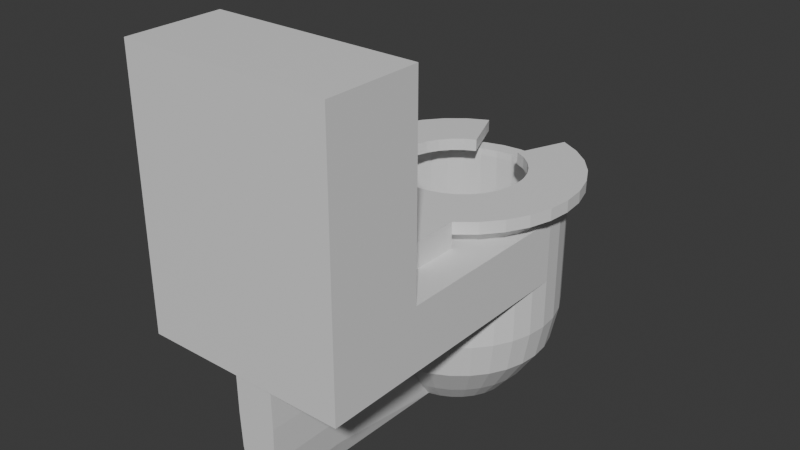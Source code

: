 # Source: SkibidiToilet.blend  (saved by Blender 4.2.66; exported with 4.5.12 LTS)
import bpy
from mathutils import Matrix  # noqa: F401  (used for matrix-valued properties, if any)

bpy.ops.wm.read_factory_settings(use_empty=True)
scene = bpy.context.scene
scene.name = 'Scene'

# ---- collections
col_collection = bpy.data.collections.new('Collection'); scene.collection.children.link(col_collection)

# ---- materials (node trees are filled in below, after node groups)
mat_body = bpy.data.materials.new('Body')

# ---- material node trees
mat_body.use_nodes = True; mat_body.node_tree.nodes.clear()
_N = mat_body.node_tree.nodes; _L = mat_body.node_tree.links
n0 = _N.new('ShaderNodeBsdfPrincipled'); n0.name = 'Principled BSDF'; n0.location = (10, 300)
n1 = _N.new('ShaderNodeOutputMaterial'); n1.name = 'Material Output'; n1.location = (300, 300)
_L.new(n0.outputs[0], n1.inputs[0])
n1.is_active_output = True

# ---- world
world_world = bpy.data.worlds.new('World'); scene.world = world_world
world_world.use_nodes = True; world_world.node_tree.nodes.clear()
_N = world_world.node_tree.nodes; _L = world_world.node_tree.links
n0 = _N.new('ShaderNodeOutputWorld'); n0.name = 'World Output'; n0.location = (300, 300)
n1 = _N.new('ShaderNodeBackground'); n1.name = 'Background'; n1.location = (10, 300)
n1.inputs[0].default_value = (0.05088, 0.05088, 0.05088, 1.0)
_L.new(n1.outputs[0], n0.inputs[0])
n0.is_active_output = True
world_world.color = (0.05088, 0.05088, 0.05088)
world_world.sun_shadow_jitter_overblur = 0.0

# ---- meshes
me_cylinder_001 = bpy.data.meshes.new('Cylinder.001')
me_cylinder_001.from_pydata([(1.598e-10, 0.214, 0.5179), (0.04175, 0.2099, 0.5179), (0.08189, 0.1977, 0.5179), (0.1189, 0.1779, 0.5179), (0.1513, 0.1513, 0.5179), (0.1779, 0.1189, 0.5179), (0.1977, 0.08189, 0.5179), (0.2099, 0.04175, 0.5179), (0.214, 0.0, 0.5179), (0.2099, -0.04175, 0.5179), (0.1977, -0.08189, 0.5179), (0.1779, -0.1189, 0.5179), (0.1513, -0.1513, 0.5179), (0.1189, -0.1779, 0.5179), (0.08189, -0.1977, 0.5179), (0.04175, -0.2099, 0.5179), (1.598e-10, -0.214, 0.5179), (-0.04175, -0.2099, 0.5179), (-0.08189, -0.1977, 0.5179), (-0.1189, -0.1779, 0.5179), (-0.1513, -0.1513, 0.5179), (-0.1779, -0.1189, 0.5179), (-0.1977, -0.08189, 0.5179), (-0.2099, -0.04175, 0.5179), (-0.214, 0.0, 0.5179), (-0.2099, 0.04175, 0.5179), (-0.1977, 0.08189, 0.5179), (-0.1779, 0.1189, 0.5179), (-0.1513, 0.1513, 0.5179), (-0.1189, 0.1779, 0.5179), (-0.08189, 0.1977, 0.5179), (-0.04175, 0.2099, 0.5179), (0.0, 0.2547, 0.3615), (0.04969, 0.2498, 0.3615), (0.09747, 0.2353, 0.3615), (0.1415, 0.2118, 0.3615), (0.1801, 0.1801, 0.3615), (0.2118, 0.1415, 0.3615), (0.2353, 0.09747, 0.3615), (0.2498, 0.04969, 0.3615), (0.2547, 0.0, 0.3615), (0.2498, -0.04969, 0.3615), (0.2353, -0.09747, 0.3615), (0.2118, -0.1415, 0.3615), (0.1801, -0.1801, 0.3615), (0.1415, -0.2118, 0.3615), (0.09747, -0.2353, 0.3615), (0.04969, -0.2498, 0.3615), (-0.04969, -0.2498, 0.3615), (-0.09747, -0.2353, 0.3615), (-0.1415, -0.2118, 0.3615), (-0.1801, -0.1801, 0.3615), (-0.2118, -0.1415, 0.3615), (-0.2353, -0.09747, 0.3615), (-0.2498, -0.04969, 0.3615), (-0.2547, 0.0, 0.3615), (-0.2498, 0.04969, 0.3615), (-0.2353, 0.09747, 0.3615), (-0.2118, 0.1415, 0.3615), (-0.1801, 0.1801, 0.3615), (-0.1415, 0.2118, 0.3615), (-0.09747, 0.2353, 0.3615), (-0.04969, 0.2498, 0.3615), (-1.193e-08, 0.1236, 0.007844), (0.0, 0.2547, 0.2388), (-1.52e-09, 0.1449, 0.02542), (-4.744e-10, 0.1867, 0.07549), (-2.372e-10, 0.237, 0.1504), (0.02422, 0.1212, 0.007844), (0.04969, 0.2498, 0.2388), (0.02837, 0.1421, 0.02542), (0.03643, 0.1831, 0.07549), (0.04624, 0.2325, 0.1504), (0.04751, 0.1142, 0.007844), (0.09747, 0.2353, 0.2388), (0.05565, 0.1338, 0.02542), (0.07146, 0.1725, 0.07549), (0.09071, 0.219, 0.1504), (0.06897, 0.1027, 0.007844), (0.1415, 0.2118, 0.2388), (0.08079, 0.1204, 0.02542), (0.1037, 0.1553, 0.07549), (0.1317, 0.1971, 0.1504), (0.08778, 0.08724, 0.007844), (0.1801, 0.1801, 0.2388), (0.1028, 0.1023, 0.02542), (0.132, 0.132, 0.07549), (0.1676, 0.1676, 0.1504), (0.1032, 0.06843, 0.007844), (0.2118, 0.1415, 0.2388), (0.1209, 0.08025, 0.02542), (0.1553, 0.1037, 0.07549), (0.1971, 0.1317, 0.1504), (0.1147, 0.04697, 0.007844), (0.2353, 0.09747, 0.2388), (0.1343, 0.05511, 0.02542), (0.1725, 0.07146, 0.07549), (0.219, 0.09071, 0.1504), (0.1218, 0.02368, 0.007844), (0.2498, 0.04969, 0.2388), (0.1426, 0.02783, 0.02542), (0.1831, 0.03643, 0.07549), (0.2325, 0.04624, 0.1504), (0.1241, -0.0005391, 0.007844), (0.2547, 0.0, 0.2388), (0.1454, -0.0005391, 0.02542), (0.1867, 0.0, 0.07549), (0.237, 0.0, 0.1504), (0.1218, -0.02476, 0.007844), (0.2498, -0.04969, 0.2388), (0.1426, -0.02891, 0.02542), (0.1831, -0.03643, 0.07549), (0.2325, -0.04624, 0.1504), (0.1147, -0.04805, 0.007844), (0.2353, -0.09747, 0.2388), (0.1343, -0.05619, 0.02542), (0.1725, -0.07146, 0.07549), (0.219, -0.09071, 0.1504), (0.1032, -0.06951, 0.007844), (0.2118, -0.1415, 0.2388), (0.1209, -0.08133, 0.02542), (0.1553, -0.1037, 0.07549), (0.1971, -0.1317, 0.1504), (0.08778, -0.08832, 0.007844), (0.1801, -0.1801, 0.2388), (0.1028, -0.1034, 0.02542), (0.132, -0.132, 0.07549), (0.1676, -0.1676, 0.1504), (0.06897, -0.1038, 0.007844), (0.1415, -0.2118, 0.2388), (0.08079, -0.1214, 0.02542), (0.1037, -0.1553, 0.07549), (0.1317, -0.1971, 0.1504), (0.04751, -0.1152, 0.007844), (0.09747, -0.2353, 0.2388), (0.05565, -0.1349, 0.02542), (0.07146, -0.1725, 0.07549), (0.09071, -0.219, 0.1504), (0.02422, -0.1223, 0.007844), (0.04969, -0.2498, 0.2388), (0.02837, -0.1432, 0.02542), (0.03643, -0.1831, 0.07549), (0.04624, -0.2325, 0.1504), (8.876e-09, -0.1247, 0.007844), (1.186e-09, -0.1444, 0.02542), (-0.02422, -0.1223, 0.007844), (-0.04969, -0.2498, 0.2388), (-0.02837, -0.1432, 0.02542), (-0.03643, -0.1831, 0.07549), (-0.04624, -0.2325, 0.1504), (-0.04751, -0.1152, 0.007844), (-0.09747, -0.2353, 0.2388), (-0.05565, -0.1349, 0.02542), (-0.07146, -0.1725, 0.07549), (-0.09071, -0.219, 0.1504), (-0.06897, -0.1038, 0.007844), (-0.1415, -0.2118, 0.2388), (-0.08079, -0.1214, 0.02542), (-0.1037, -0.1553, 0.07549), (-0.1317, -0.1971, 0.1504), (-0.08778, -0.08832, 0.007844), (-0.1801, -0.1801, 0.2388), (-0.1028, -0.1034, 0.02542), (-0.132, -0.132, 0.07549), (-0.1676, -0.1676, 0.1504), (-0.1032, -0.06951, 0.007844), (-0.2118, -0.1415, 0.2388), (-0.1209, -0.08133, 0.02542), (-0.1553, -0.1037, 0.07549), (-0.1971, -0.1317, 0.1504), (-0.1147, -0.04805, 0.007844), (-0.2353, -0.09747, 0.2388), (-0.1343, -0.05619, 0.02542), (-0.1725, -0.07146, 0.07549), (-0.219, -0.09071, 0.1504), (-0.1218, -0.02476, 0.007844), (-0.2498, -0.04969, 0.2388), (-0.1426, -0.02891, 0.02542), (-0.1831, -0.03643, 0.07549), (-0.2325, -0.04624, 0.1504), (-0.1241, -0.0005391, 0.007844), (-0.2547, 0.0, 0.2388), (-0.1454, -0.0005391, 0.02542), (-0.1867, 0.0, 0.07549), (-0.237, 0.0, 0.1504), (-0.1218, 0.02368, 0.007844), (-0.2498, 0.04969, 0.2388), (-0.1426, 0.02783, 0.02542), (-0.1831, 0.03643, 0.07549), (-0.2325, 0.04624, 0.1504), (-0.1147, 0.04697, 0.007844), (-0.2353, 0.09747, 0.2388), (-0.1343, 0.05511, 0.02542), (-0.1725, 0.07146, 0.07549), (-0.219, 0.09071, 0.1504), (-0.1032, 0.06843, 0.007844), (-0.2118, 0.1415, 0.2388), (-0.1209, 0.08025, 0.02542), (-0.1553, 0.1037, 0.07549), (-0.1971, 0.1317, 0.1504), (-0.08778, 0.08724, 0.007844), (-0.1801, 0.1801, 0.2388), (-0.1028, 0.1023, 0.02542), (-0.132, 0.132, 0.07549), (-0.1676, 0.1676, 0.1504), (-0.06897, 0.1027, 0.007844), (-0.1415, 0.2118, 0.2388), (-0.08079, 0.1204, 0.02542), (-0.1037, 0.1553, 0.07549), (-0.1317, 0.1971, 0.1504), (-0.04751, 0.1142, 0.007844), (-0.09747, 0.2353, 0.2388), (-0.05565, 0.1338, 0.02542), (-0.07146, 0.1725, 0.07549), (-0.09071, 0.219, 0.1504), (-0.02422, 0.1212, 0.007844), (-0.04969, 0.2498, 0.2388), (-0.02837, 0.1421, 0.02542), (-0.03643, 0.1831, 0.07549), (-0.04624, 0.2325, 0.1504), (0.2498, -0.7118, 0.5173), (0.2547, -0.7118, 0.5173), (0.2353, -0.7118, 0.5173), (0.2118, -0.7118, 0.5173), (0.1801, -0.7118, 0.5173), (0.1415, -0.7118, 0.5173), (0.09747, -0.7118, 0.5173), (0.04969, -0.7118, 0.5173), (0.0, -0.7118, 0.5173), (-0.04969, -0.7118, 0.5173), (-0.09747, -0.7118, 0.5173), (-0.1415, -0.7118, 0.5173), (-0.1801, -0.7118, 0.5173), (-0.2118, -0.7118, 0.5173), (-0.2353, -0.7118, 0.5173), (-0.2498, -0.7118, 0.5173), (-0.2547, -0.7118, 0.5173), (0.2547, -0.7118, 0.3615), (0.2498, -0.7118, 0.3615), (0.2353, -0.7118, 0.3615), (0.2118, -0.7118, 0.3615), (0.1801, -0.7118, 0.3615), (0.1415, -0.7118, 0.3615), (0.09747, -0.7118, 0.3615), (0.04969, -0.7118, 0.3615), (0.0, -0.7118, 0.3615), (-0.04969, -0.7118, 0.3615), (-0.09747, -0.7118, 0.3615), (-0.1415, -0.7118, 0.3615), (-0.1801, -0.7118, 0.3615), (-0.2118, -0.7118, 0.3615), (-0.2353, -0.7118, 0.3615), (-0.2498, -0.7118, 0.3615), (-0.2547, -0.7118, 0.3615), (0.04969, 0.2498, 0.5173), (0.0, 0.2547, 0.5173), (0.09747, 0.2353, 0.5173), (0.1415, 0.2118, 0.5173), (0.1801, 0.1801, 0.5173), (0.2118, 0.1415, 0.5173), (0.2353, 0.09747, 0.5173), (0.2498, 0.04969, 0.5173), (0.2547, 0.0, 0.5173), (0.2498, -0.04969, 0.5173), (0.2353, -0.09747, 0.5173), (0.2118, -0.1415, 0.5173), (0.1801, -0.1801, 0.5173), (0.1415, -0.2118, 0.5173), (0.09747, -0.2353, 0.5173), (0.04969, -0.2498, 0.5173), (0.0, -0.2547, 0.5173), (-0.04969, -0.2498, 0.5173), (-0.09747, -0.2353, 0.5173), (-0.1415, -0.2118, 0.5173), (-0.1801, -0.1801, 0.5173), (-0.2118, -0.1415, 0.5173), (-0.2353, -0.09747, 0.5173), (-0.2498, -0.04969, 0.5173), (-0.2547, 0.0, 0.5173), (-0.2498, 0.04969, 0.5173), (-0.2353, 0.09747, 0.5173), (-0.2118, 0.1415, 0.5173), (-0.1801, 0.1801, 0.5173), (-0.1415, 0.2118, 0.5173), (-0.09747, 0.2353, 0.5173), (-0.04969, 0.2498, 0.5173), (0.04461, 0.2243, 0.3002), (-2.572e-09, 0.2287, 0.3002), (0.0875, 0.2113, 0.3002), (0.127, 0.1901, 0.3002), (0.1617, 0.1617, 0.3002), (0.1901, 0.127, 0.3002), (0.2113, 0.0875, 0.3002), (0.2243, 0.04461, 0.3002), (0.2287, 0.0, 0.3002), (0.2243, -0.04461, 0.3002), (0.2113, -0.0875, 0.3002), (0.1901, -0.127, 0.3002), (0.1617, -0.1617, 0.3002), (0.127, -0.1901, 0.3002), (0.0875, -0.2113, 0.3002), (0.04461, -0.2243, 0.3002), (-2.572e-09, -0.2287, 0.3002), (-0.04461, -0.2243, 0.3002), (-0.0875, -0.2113, 0.3002), (-0.127, -0.1901, 0.3002), (-0.1617, -0.1617, 0.3002), (-0.1901, -0.127, 0.3002), (-0.2113, -0.0875, 0.3002), (-0.2243, -0.04461, 0.3002), (-0.2287, 0.0, 0.3002), (-0.2243, 0.04461, 0.3002), (-0.2113, 0.0875, 0.3002), (-0.1901, 0.127, 0.3002), (-0.1617, 0.1617, 0.3002), (-0.127, 0.1901, 0.3002), (-0.0875, 0.2113, 0.3002), (-0.04461, 0.2243, 0.3002), (0.04969, 0.2498, 0.536), (0.0, 0.2547, 0.536), (0.09747, 0.2353, 0.536), (0.1415, 0.2118, 0.536), (0.1801, 0.1801, 0.536), (0.2118, 0.1415, 0.536), (0.2353, 0.09747, 0.536), (0.2498, 0.04969, 0.536), (0.2547, 0.0, 0.536), (0.2498, -0.04969, 0.536), (0.2353, -0.09747, 0.536), (0.2118, -0.1415, 0.536), (0.1801, -0.1801, 0.536), (0.1415, -0.2118, 0.536), (0.09747, -0.2353, 0.536), (0.04969, -0.2498, 0.536), (0.0, -0.2547, 0.536), (-0.04969, -0.2498, 0.536), (-0.09747, -0.2353, 0.536), (-0.1415, -0.2118, 0.536), (-0.1801, -0.1801, 0.536), (-0.2118, -0.1415, 0.536), (-0.2353, -0.09747, 0.536), (-0.2498, -0.04969, 0.536), (-0.2547, 0.0, 0.536), (-0.2498, 0.04969, 0.536), (-0.2353, 0.09747, 0.536), (-0.2118, 0.1415, 0.536), (-0.1801, 0.1801, 0.536), (-0.1415, 0.2118, 0.536), (-0.09747, 0.2353, 0.536), (-0.04969, 0.2498, 0.536), (0.04175, 0.2099, 0.5354), (1.598e-10, 0.214, 0.5354), (0.08189, 0.1977, 0.5354), (0.1189, 0.1779, 0.5354), (0.1513, 0.1513, 0.5354), (0.1779, 0.1189, 0.5354), (0.1977, 0.08189, 0.5354), (0.2099, 0.04175, 0.5354), (0.214, 0.0, 0.5354), (0.2099, -0.04175, 0.5354), (0.1977, -0.08189, 0.5354), (0.1779, -0.1189, 0.5354), (0.1513, -0.1513, 0.5354), (0.1189, -0.1779, 0.5354), (0.08189, -0.1977, 0.5354), (0.04175, -0.2099, 0.5354), (1.598e-10, -0.214, 0.5354), (-0.04175, -0.2099, 0.5354), (-0.08189, -0.1977, 0.5354), (-0.1189, -0.1779, 0.5354), (-0.1513, -0.1513, 0.5354), (-0.1779, -0.1189, 0.5354), (-0.1977, -0.08189, 0.5354), (-0.2099, -0.04175, 0.5354), (-0.214, 0.0, 0.5354), (-0.2099, 0.04175, 0.5354), (-0.1977, 0.08189, 0.5354), (-0.1779, 0.1189, 0.5354), (-0.1513, 0.1513, 0.5354), (-0.1189, 0.1779, 0.5354), (-0.08189, 0.1977, 0.5354), (-0.04175, 0.2099, 0.5354), (0.04969, -0.6813, 0.2388), (-0.04969, -0.6828, 0.3615), (-0.09747, -0.6819, 0.3615), (0.2547, -0.6671, 0.5173), (-0.1415, -0.6804, 0.3615), (1.186e-09, -0.6755, 0.02542), (-0.1801, -0.6784, 0.3615), (-0.02174, -0.6733, 0.02542), (0.09747, -0.6819, 0.3615), (0.04969, -0.6828, 0.3615), (0.04624, -0.6803, 0.1504), (0.03643, -0.6775, 0.07549), (0.1415, -0.6804, 0.3615), (-0.2547, -0.6671, 0.3615), (-0.2547, -0.6671, 0.5173), (0.1801, -0.6784, 0.3615), (0.02174, -0.6733, 0.02542), (0.2118, -0.676, 0.3615), (-0.04624, -0.6803, 0.1504), (-0.04969, -0.6813, 0.2388), (0.2353, -0.6732, 0.3615), (-0.2498, -0.6702, 0.3615), (0.2498, -0.6702, 0.3615), (-0.03643, -0.6775, 0.07549), (-0.2353, -0.6732, 0.3615), (0.2547, -0.6671, 0.3615), (-0.2118, -0.676, 0.3615), (-0.164, -0.3742, 0.5809), (-0.164, -0.3742, 0.5509), (-0.113, -0.3742, 0.5809), (-0.113, -0.3742, 0.5509), (0.06091, 0.147, 0.5509), (0.06091, 0.147, 0.5809), (0.08842, 0.1323, 0.5509), (0.08842, 0.1323, 0.5809), (0.1125, 0.1125, 0.5509), (0.1125, 0.1125, 0.5809), (0.1323, 0.08842, 0.5509), (0.1323, 0.08842, 0.5809), (0.147, 0.06091, 0.5509), (0.147, 0.06091, 0.5809), (0.1561, 0.03105, 0.5509), (0.1561, 0.03105, 0.5809), (0.1592, 0.0, 0.5509), (0.1592, 0.0, 0.5809), (0.1561, -0.03105, 0.5509), (0.1561, -0.03105, 0.5809), (0.147, -0.06091, 0.5509), (0.147, -0.06091, 0.5809), (0.1323, -0.08842, 0.5509), (0.1323, -0.08842, 0.5809), (0.1125, -0.1125, 0.5509), (0.1125, -0.1125, 0.5809), (0.08842, -0.1323, 0.5509), (0.08842, -0.1323, 0.5809), (0.06091, -0.147, 0.5509), (0.06091, -0.147, 0.5809), (0.03105, -0.1561, 0.5509), (0.03105, -0.1561, 0.5809), (6.302e-09, -0.1592, 0.5509), (6.302e-09, -0.1592, 0.5809), (-0.03105, -0.1561, 0.5509), (-0.03105, -0.1561, 0.5809), (-0.06091, -0.147, 0.5509), (-0.06091, -0.147, 0.5809), (-0.08842, -0.1323, 0.5509), (-0.08842, -0.1323, 0.5809), (-0.1125, -0.1125, 0.5509), (-0.1125, -0.1125, 0.5809), (-0.1323, -0.08842, 0.5509), (-0.1323, -0.08842, 0.5809), (-0.147, -0.06091, 0.5509), (-0.147, -0.06091, 0.5809), (-0.1561, -0.03105, 0.5509), (-0.1561, -0.03105, 0.5809), (-0.1592, 0.0, 0.5509), (-0.1592, 0.0, 0.5809), (-0.1561, 0.03105, 0.5509), (-0.1561, 0.03105, 0.5809), (-0.147, 0.06091, 0.5509), (-0.147, 0.06091, 0.5809), (-0.1323, 0.08842, 0.5509), (-0.1323, 0.08842, 0.5809), (-0.1125, 0.1125, 0.5509), (-0.1125, 0.1125, 0.5809), (-0.08842, 0.1323, 0.5509), (-0.08842, 0.1323, 0.5809), (-0.06091, 0.147, 0.5509), (-0.06091, 0.147, 0.5809), (-0.0576, -0.3742, 0.5509), (-0.0576, -0.3742, 0.5809), (0.0576, -0.3742, 0.5809), (0.0576, -0.3742, 0.5509), (0.113, -0.3742, 0.5809), (0.113, -0.3742, 0.5509), (0.113, 0.2728, 0.5509), (0.113, 0.2728, 0.5809), (0.164, 0.2455, 0.5509), (0.164, 0.2455, 0.5809), (0.2088, 0.2088, 0.5509), (0.2088, 0.2088, 0.5809), (0.2455, 0.164, 0.5509), (0.2455, 0.164, 0.5809), (0.2728, 0.113, 0.5509), (0.2728, 0.113, 0.5809), (0.2896, 0.0576, 0.5509), (0.2896, 0.0576, 0.5809), (0.2953, 0.0, 0.5509), (0.2953, 0.0, 0.5809), (0.2896, -0.0576, 0.5509), (0.2896, -0.0576, 0.5809), (0.2728, -0.113, 0.5509), (0.2728, -0.113, 0.5809), (0.2455, -0.164, 0.5509), (0.2455, -0.164, 0.5809), (0.2088, -0.2088, 0.5509), (0.2088, -0.2088, 0.5809), (0.164, -0.2455, 0.5509), (0.164, -0.2455, 0.5809), (0.113, -0.2728, 0.5509), (0.113, -0.2728, 0.5809), (0.0576, -0.2896, 0.5509), (0.0576, -0.2896, 0.5809), (5.283e-09, -0.2953, 0.5509), (5.283e-09, -0.2953, 0.5809), (-0.0576, -0.2896, 0.5509), (-0.0576, -0.2896, 0.5809), (-0.113, -0.2728, 0.5509), (-0.113, -0.2728, 0.5809), (-0.164, -0.2455, 0.5509), (-0.164, -0.2455, 0.5809), (-0.2088, -0.2088, 0.5509), (-0.2088, -0.2088, 0.5809), (-0.2455, -0.164, 0.5509), (-0.2455, -0.164, 0.5809), (-0.2728, -0.113, 0.5509), (-0.2728, -0.113, 0.5809), (-0.2896, -0.0576, 0.5509), (-0.2896, -0.0576, 0.5809), (-0.2953, 0.0, 0.5509), (-0.2953, 0.0, 0.5809), (-0.2896, 0.0576, 0.5509), (-0.2896, 0.0576, 0.5809), (-0.2728, 0.113, 0.5509), (-0.2728, 0.113, 0.5809), (-0.2455, 0.164, 0.5509), (-0.2455, 0.164, 0.5809), (-0.2088, 0.2088, 0.5509), (-0.2088, 0.2088, 0.5809), (-0.164, 0.2455, 0.5509), (-0.164, 0.2455, 0.5809), (-0.113, 0.2728, 0.5509), (-0.113, 0.2728, 0.5809), (0.164, -0.3742, 0.5509), (0.164, -0.3742, 0.5809), (-0.113, -0.3235, 0.5809), (-0.164, -0.3099, 0.5809), (-0.0576, -0.3319, 0.5509), (-0.0576, -0.3319, 0.5809), (-0.164, -0.3099, 0.5509), (0.02174, -0.4745, 0.02542), (0.0576, -0.3319, 0.5509), (0.113, -0.3235, 0.5809), (-0.04969, -0.4719, 0.2388), (0.164, -0.3099, 0.5509), (0.0576, -0.3319, 0.5809), (0.164, -0.3099, 0.5809), (-0.0576, -0.3742, 0.5173), (-0.113, -0.3742, 0.5173), (0.113, -0.3742, 0.5173), (0.0576, -0.3742, 0.5173), (0.164, -0.2455, 0.5173), (0.113, -0.2728, 0.5173), (0.0576, -0.2896, 0.5173), (-0.0576, -0.2896, 0.5173), (-0.113, -0.2728, 0.5173), (-0.164, -0.2455, 0.5173), (0.164, -0.3742, 0.5173), (-0.0576, -0.3319, 0.5173), (0.0576, -0.3319, 0.5173), (0.113, -0.3235, 0.5173), (0.164, -0.3099, 0.5173), (-0.164, -0.3742, 0.5173), (-0.164, -0.3099, 0.5173), (-0.113, -0.3235, 0.5173), (-0.2547, -0.4752, 0.5173), (0.03643, -0.4752, 0.07549), (0.1415, -0.4752, 0.5173), (0.04969, -0.4727, 0.3615), (0.2547, -0.4752, 0.5173), (0.04969, -0.4719, 0.2388), (0.2353, -0.4752, 0.5173), (-0.2498, -0.4752, 0.5173), (-0.09747, -0.4752, 0.3615), (0.2498, -0.4752, 0.5173), (1.186e-09, -0.4767, 0.02542), (-0.1801, -0.4752, 0.3615), (-0.1415, -0.4752, 0.3615), (-0.2118, -0.4752, 0.5173), (-0.2353, -0.4752, 0.5173), (-0.02174, -0.4745, 0.02542), (0.09747, -0.4752, 0.3615), (0.09747, -0.4752, 0.5173), (0.04969, -0.4752, 0.5173), (-0.2547, -0.4752, 0.3615), (0.1415, -0.4752, 0.3615), (0.04624, -0.4752, 0.1504), (0.2118, -0.4752, 0.5173), (-0.04969, -0.4727, 0.3615), (0.1801, -0.4752, 0.5173), (-0.2353, -0.4752, 0.3615), (0.2547, -0.4752, 0.3615), (-0.1415, -0.4752, 0.5173), (-0.03643, -0.4752, 0.07549), (-0.2498, -0.4752, 0.3615), (0.2498, -0.4752, 0.3615), (-0.04624, -0.4752, 0.1504), (0.2353, -0.4752, 0.3615), (0.1801, -0.4752, 0.3615), (0.2118, -0.4752, 0.3615), (0.0, -0.4752, 0.5173), (-0.1801, -0.4752, 0.5173), (-0.2118, -0.4752, 0.3615), (-0.04969, -0.4752, 0.5173), (-0.09747, -0.4752, 0.5173), (0.0, -0.6828, 0.3615), (-0.0001341, -0.6803, 0.1504), (-6.25e-05, -0.6775, 0.07549), (-7.318e-05, -0.6813, 0.2388), (2.687e-06, -0.6733, 0.02542), (-0.1801, -0.6784, 1.011), (-0.1801, -0.7118, 1.011), (-0.1415, -0.6804, 1.011), (-0.1415, -0.7118, 1.011), (-0.09747, -0.6819, 1.011), (-0.09747, -0.7118, 1.011), (-0.04969, -0.6828, 1.011), (-0.04969, -0.7118, 1.011), (0.0, -0.6831, 1.011), (0.0, -0.7118, 1.011), (0.04969, -0.6828, 1.011), (0.04969, -0.7118, 1.011), (0.09747, -0.6819, 1.011), (0.09747, -0.7118, 1.011), (0.2498, -0.7118, 1.011), (0.2547, -0.7118, 1.011), (0.2353, -0.7118, 1.011), (0.2118, -0.7118, 1.011), (0.1801, -0.7118, 1.011), (0.1415, -0.7118, 1.011), (-0.2118, -0.7118, 1.011), (-0.2353, -0.7118, 1.011), (-0.2498, -0.7118, 1.011), (-0.2547, -0.7118, 1.011), (-0.2118, -0.676, 1.011), (-0.2353, -0.6732, 1.011), (0.2498, -0.6702, 1.011), (-0.2498, -0.6702, 1.011), (0.2353, -0.6732, 1.011), (0.2118, -0.676, 1.011), (0.1801, -0.6784, 1.011), (0.2547, -0.6671, 1.011), (-0.2547, -0.6671, 1.011), (0.1415, -0.6804, 1.011), (0.2353, -0.4752, 1.011), (-0.2498, -0.4752, 1.011), (0.2498, -0.4752, 1.011), (-0.2118, -0.4752, 1.011), (-0.2353, -0.4752, 1.011), (0.09747, -0.4752, 1.011), (0.04969, -0.4752, 1.011), (0.2118, -0.4752, 1.011), (0.1801, -0.4752, 1.011), (-0.1415, -0.4752, 1.011), (0.0, -0.4752, 1.011), (-0.1801, -0.4752, 1.011), (-0.04969, -0.4752, 1.011), (-0.09747, -0.4752, 1.011), (-0.2547, -0.4752, 1.011), (0.1415, -0.4752, 1.011), (0.2547, -0.4752, 1.011)], [], [(32, 255, 254, 33), (33, 254, 256, 34), (34, 256, 257, 35), (35, 257, 258, 36), (36, 258, 259, 37), (37, 259, 260, 38), (38, 260, 261, 39), (39, 261, 262, 40), (228, 227, 623, 621), (406, 408, 250, 251), (603, 580, 649, 657), (404, 407, 237, 238), (403, 406, 251, 252), (569, 584, 651, 661), (402, 404, 238, 239), (395, 403, 252, 253), (605, 606, 659, 658), (399, 402, 239, 240), (227, 226, 625, 623), (397, 399, 240, 241), (55, 278, 279, 56), (56, 279, 280, 57), (57, 280, 281, 58), (58, 281, 282, 59), (59, 282, 283, 60), (60, 283, 284, 61), (15, 14, 300, 301), (61, 284, 285, 62), (62, 285, 255, 32), (216, 62, 32, 64), (69, 33, 34, 74), (211, 61, 62, 216), (206, 60, 61, 211), (201, 59, 60, 206), (196, 58, 59, 201), (191, 57, 58, 196), (186, 56, 57, 191), (181, 55, 56, 186), (176, 54, 55, 181), (171, 53, 54, 176), (166, 52, 53, 171), (161, 51, 52, 166), (156, 50, 51, 161), (151, 49, 50, 156), (146, 48, 49, 151), (226, 225, 631, 625), (394, 397, 241, 242), (134, 46, 47, 139), (129, 45, 46, 134), (124, 44, 45, 129), (119, 43, 44, 124), (114, 42, 43, 119), (109, 41, 42, 114), (104, 40, 41, 109), (99, 39, 40, 104), (94, 38, 39, 99), (89, 37, 38, 94), (84, 36, 37, 89), (79, 35, 36, 84), (74, 34, 35, 79), (63, 68, 73, 78, 83, 88, 93, 98, 103, 108, 113, 118, 123, 128, 133, 138, 143, 145, 150, 155, 160, 165, 170, 175, 180, 185, 190, 195, 200, 205, 210, 215), (64, 69, 72, 67), (67, 72, 71, 66), (66, 71, 70, 65), (65, 70, 68, 63), (69, 74, 77, 72), (72, 77, 76, 71), (71, 76, 75, 70), (70, 75, 73, 68), (74, 79, 82, 77), (77, 82, 81, 76), (76, 81, 80, 75), (75, 80, 78, 73), (79, 84, 87, 82), (82, 87, 86, 81), (81, 86, 85, 80), (80, 85, 83, 78), (84, 89, 92, 87), (87, 92, 91, 86), (86, 91, 90, 85), (85, 90, 88, 83), (89, 94, 97, 92), (92, 97, 96, 91), (91, 96, 95, 90), (90, 95, 93, 88), (94, 99, 102, 97), (97, 102, 101, 96), (96, 101, 100, 95), (95, 100, 98, 93), (99, 104, 107, 102), (102, 107, 106, 101), (101, 106, 105, 100), (100, 105, 103, 98), (104, 109, 112, 107), (107, 112, 111, 106), (106, 111, 110, 105), (105, 110, 108, 103), (109, 114, 117, 112), (112, 117, 116, 111), (111, 116, 115, 110), (110, 115, 113, 108), (114, 119, 122, 117), (117, 122, 121, 116), (116, 121, 120, 115), (115, 120, 118, 113), (119, 124, 127, 122), (122, 127, 126, 121), (121, 126, 125, 120), (120, 125, 123, 118), (124, 129, 132, 127), (127, 132, 131, 126), (126, 131, 130, 125), (125, 130, 128, 123), (129, 134, 137, 132), (132, 137, 136, 131), (131, 136, 135, 130), (130, 135, 133, 128), (134, 139, 142, 137), (137, 142, 141, 136), (136, 141, 140, 135), (135, 140, 138, 133), (396, 395, 253, 236), (584, 585, 652, 651), (390, 394, 242, 243), (140, 144, 143, 138), (221, 385, 643, 627), (391, 390, 243, 244), (144, 147, 145, 143), (146, 151, 154, 149), (149, 154, 153, 148), (148, 153, 152, 147), (147, 152, 150, 145), (151, 156, 159, 154), (154, 159, 158, 153), (153, 158, 157, 152), (152, 157, 155, 150), (156, 161, 164, 159), (159, 164, 163, 158), (158, 163, 162, 157), (157, 162, 160, 155), (161, 166, 169, 164), (164, 169, 168, 163), (163, 168, 167, 162), (162, 167, 165, 160), (166, 171, 174, 169), (169, 174, 173, 168), (168, 173, 172, 167), (167, 172, 170, 165), (171, 176, 179, 174), (174, 179, 178, 173), (173, 178, 177, 172), (172, 177, 175, 170), (176, 181, 184, 179), (179, 184, 183, 178), (178, 183, 182, 177), (177, 182, 180, 175), (181, 186, 189, 184), (184, 189, 188, 183), (183, 188, 187, 182), (182, 187, 185, 180), (186, 191, 194, 189), (189, 194, 193, 188), (188, 193, 192, 187), (187, 192, 190, 185), (191, 196, 199, 194), (194, 199, 198, 193), (193, 198, 197, 192), (192, 197, 195, 190), (196, 201, 204, 199), (199, 204, 203, 198), (198, 203, 202, 197), (197, 202, 200, 195), (201, 206, 209, 204), (204, 209, 208, 203), (203, 208, 207, 202), (202, 207, 205, 200), (206, 211, 214, 209), (209, 214, 213, 208), (208, 213, 212, 207), (207, 212, 210, 205), (211, 216, 219, 214), (214, 219, 218, 213), (213, 218, 217, 212), (212, 217, 215, 210), (216, 64, 67, 219), (219, 67, 66, 218), (218, 66, 65, 217), (217, 65, 63, 215), (64, 32, 33, 69), (237, 221, 220, 238), (238, 220, 222, 239), (239, 222, 223, 240), (240, 223, 224, 241), (241, 224, 225, 242), (242, 225, 226, 243), (243, 226, 227, 244), (244, 227, 228, 245), (245, 228, 229, 246), (246, 229, 230, 247), (247, 230, 231, 248), (248, 231, 232, 249), (249, 232, 233, 250), (250, 233, 234, 251), (251, 234, 235, 252), (252, 235, 236, 253), (408, 388, 249, 250), (225, 224, 630, 631), (388, 386, 248, 249), (585, 602, 656, 652), (224, 223, 629, 630), (386, 384, 247, 248), (223, 222, 628, 629), (385, 571, 662, 643), (384, 383, 246, 247), (236, 235, 634, 635), (396, 236, 635, 644), (222, 220, 626, 628), (407, 385, 221, 237), (284, 283, 347, 348), (1, 2, 352, 350), (257, 256, 320, 321), (27, 28, 378, 377), (283, 282, 346, 347), (0, 1, 350, 351), (256, 254, 318, 320), (26, 27, 377, 376), (282, 281, 345, 346), (25, 26, 376, 375), (281, 280, 344, 345), (254, 255, 319, 318), (24, 25, 375, 374), (280, 279, 343, 344), (23, 24, 374, 373), (279, 278, 342, 343), (22, 23, 373, 372), (278, 277, 341, 342), (21, 22, 372, 371), (277, 276, 340, 341), (20, 21, 371, 370), (276, 275, 339, 340), (19, 20, 370, 369), (275, 274, 338, 339), (18, 19, 369, 368), (274, 273, 337, 338), (17, 18, 368, 367), (273, 272, 336, 337), (16, 17, 367, 366), (272, 271, 335, 336), (15, 16, 366, 365), (271, 270, 334, 335), (286, 287, 317, 316, 315, 314, 313, 312, 311, 310, 309, 308, 307, 306, 305, 304, 303, 302, 301, 300, 299, 298, 297, 296, 295, 294, 293, 292, 291, 290, 289, 288), (2, 1, 286, 288), (29, 28, 314, 315), (16, 15, 301, 302), (3, 2, 288, 289), (30, 29, 315, 316), (17, 16, 302, 303), (4, 3, 289, 290), (31, 30, 316, 317), (18, 17, 303, 304), (5, 4, 290, 291), (0, 31, 317, 287), (19, 18, 304, 305), (6, 5, 291, 292), (20, 19, 305, 306), (7, 6, 292, 293), (21, 20, 306, 307), (8, 7, 293, 294), (22, 21, 307, 308), (9, 8, 294, 295), (23, 22, 308, 309), (10, 9, 295, 296), (24, 23, 309, 310), (11, 10, 296, 297), (25, 24, 310, 311), (12, 11, 297, 298), (26, 25, 311, 312), (13, 12, 298, 299), (27, 26, 312, 313), (14, 13, 299, 300), (1, 0, 287, 286), (28, 27, 313, 314), (351, 350, 318, 319), (350, 352, 320, 318), (352, 353, 321, 320), (353, 354, 322, 321), (354, 355, 323, 322), (355, 356, 324, 323), (356, 357, 325, 324), (357, 358, 326, 325), (358, 359, 327, 326), (359, 360, 328, 327), (360, 361, 329, 328), (361, 362, 330, 329), (362, 363, 331, 330), (363, 364, 332, 331), (364, 365, 333, 332), (365, 366, 334, 333), (366, 367, 335, 334), (367, 368, 336, 335), (368, 369, 337, 336), (369, 370, 338, 337), (370, 371, 339, 338), (371, 372, 340, 339), (372, 373, 341, 340), (373, 374, 342, 341), (374, 375, 343, 342), (375, 376, 344, 343), (376, 377, 345, 344), (377, 378, 346, 345), (378, 379, 347, 346), (379, 380, 348, 347), (380, 381, 349, 348), (381, 351, 319, 349), (28, 29, 379, 378), (258, 257, 321, 322), (2, 3, 353, 352), (285, 284, 348, 349), (29, 30, 380, 379), (259, 258, 322, 323), (3, 4, 354, 353), (255, 285, 349, 319), (30, 31, 381, 380), (260, 259, 323, 324), (4, 5, 355, 354), (31, 0, 351, 381), (261, 260, 324, 325), (5, 6, 356, 355), (262, 261, 325, 326), (6, 7, 357, 356), (263, 262, 326, 327), (7, 8, 358, 357), (264, 263, 327, 328), (8, 9, 359, 358), (265, 264, 328, 329), (9, 10, 360, 359), (266, 265, 329, 330), (10, 11, 361, 360), (267, 266, 330, 331), (11, 12, 362, 361), (268, 267, 331, 332), (12, 13, 363, 362), (269, 268, 332, 333), (13, 14, 364, 363), (270, 269, 333, 334), (14, 15, 365, 364), (576, 573, 646, 648), (597, 593, 407, 404), (598, 595, 405, 400), (235, 234, 633, 634), (595, 582, 389, 405), (589, 591, 654, 653), (592, 604, 408, 406), (596, 592, 406, 403), (600, 601, 399, 397), (542, 568, 393, 398), (579, 575, 384, 386), (602, 605, 658, 656), (220, 221, 627, 626), (575, 590, 383, 384), (574, 567, 660, 647), (572, 570, 391, 382), (567, 586, 395, 396), (583, 587, 394, 390), (599, 597, 404, 402), (234, 233, 632, 633), (586, 596, 403, 395), (601, 599, 402, 399), (591, 569, 661, 654), (587, 600, 397, 394), (545, 598, 400, 401), (571, 576, 648, 662), (233, 232, 613, 632), (594, 603, 657, 655), (582, 577, 387, 389), (578, 579, 386, 388), (604, 578, 388, 408), (581, 574, 647, 650), (567, 396, 644, 660), (570, 583, 390, 391), (573, 589, 653, 646), (568, 588, 392, 393), (588, 572, 382, 392), (577, 542, 398, 387), (232, 231, 615, 613), (231, 230, 617, 615), (593, 571, 385, 407), (590, 545, 401, 383), (532, 468, 470, 534), (478, 477, 413, 414), (477, 478, 480, 479), (479, 480, 482, 481), (481, 482, 484, 483), (483, 484, 486, 485), (485, 486, 488, 487), (487, 488, 490, 489), (489, 490, 492, 491), (491, 492, 494, 493), (493, 494, 496, 495), (495, 496, 498, 497), (497, 498, 500, 499), (499, 546, 563, 553), (540, 537, 411, 472), (503, 504, 506, 505), (505, 506, 508, 507), (546, 548, 536, 535), (537, 538, 409, 411), (511, 512, 514, 513), (513, 514, 516, 515), (515, 516, 518, 517), (517, 518, 520, 519), (519, 520, 522, 521), (521, 522, 524, 523), (523, 524, 526, 525), (525, 526, 528, 527), (527, 528, 530, 529), (529, 530, 532, 531), (531, 532, 534, 533), (478, 414, 416, 480), (534, 470, 469, 533), (544, 547, 473, 475), (471, 472, 411, 412), (415, 413, 477, 479), (417, 415, 479, 481), (416, 418, 482, 480), (419, 417, 481, 483), (418, 420, 484, 482), (421, 419, 483, 485), (420, 422, 486, 484), (423, 421, 485, 487), (422, 424, 488, 486), (425, 423, 487, 489), (424, 426, 490, 488), (427, 425, 489, 491), (426, 428, 492, 490), (429, 427, 491, 493), (428, 430, 494, 492), (431, 429, 493, 495), (430, 432, 496, 494), (433, 431, 495, 497), (432, 434, 498, 496), (435, 433, 497, 499), (434, 436, 500, 498), (437, 435, 499, 501), (436, 438, 502, 500), (439, 437, 501, 503), (438, 440, 504, 502), (441, 439, 503, 505), (440, 442, 506, 504), (443, 441, 505, 507), (442, 444, 508, 506), (445, 443, 507, 509), (444, 446, 510, 508), (447, 445, 509, 511), (446, 448, 512, 510), (449, 447, 511, 513), (448, 450, 514, 512), (451, 449, 513, 515), (450, 452, 516, 514), (453, 451, 515, 517), (452, 454, 518, 516), (455, 453, 517, 519), (454, 456, 520, 518), (457, 455, 519, 521), (456, 458, 522, 520), (459, 457, 521, 523), (458, 460, 524, 522), (461, 459, 523, 525), (460, 462, 526, 524), (463, 461, 525, 527), (462, 464, 528, 526), (465, 463, 527, 529), (464, 466, 530, 528), (467, 465, 529, 531), (466, 468, 532, 530), (469, 467, 531, 533), (535, 536, 475, 476), (538, 541, 410, 409), (445, 447, 448, 446), (447, 449, 450, 448), (449, 451, 452, 450), (451, 453, 454, 452), (453, 455, 456, 454), (455, 457, 458, 456), (457, 459, 460, 458), (459, 461, 462, 460), (461, 463, 464, 462), (463, 465, 466, 464), (465, 467, 468, 466), (467, 469, 470, 468), (476, 475, 473, 474), (541, 511, 558, 565), (539, 540, 472, 471), (412, 411, 409, 410), (413, 415, 416, 414), (415, 417, 418, 416), (417, 419, 420, 418), (419, 421, 422, 420), (421, 423, 424, 422), (423, 425, 426, 424), (425, 427, 428, 426), (427, 429, 430, 428), (429, 431, 432, 430), (431, 433, 434, 432), (433, 435, 436, 434), (435, 437, 438, 436), (437, 439, 440, 438), (439, 441, 442, 440), (441, 443, 444, 442), (443, 445, 446, 444), (548, 544, 475, 536), (476, 474, 552, 551), (547, 543, 474, 473), (410, 541, 565, 564), (412, 410, 564, 550), (511, 509, 557, 558), (507, 508, 540, 539), (512, 511, 541, 538), (510, 512, 538, 537), (508, 510, 537, 540), (504, 503, 543, 547), (500, 502, 544, 548), (501, 499, 553, 554), (502, 504, 547, 544), (499, 500, 548, 546), (539, 471, 549, 560), (561, 562, 551, 552), (562, 563, 559, 551), (565, 566, 550, 564), (566, 560, 549, 550), (557, 556, 560, 566), (558, 557, 566, 565), (554, 553, 563, 562), (555, 554, 562, 561), (474, 543, 561, 552), (503, 501, 554, 555), (535, 476, 551, 559), (507, 539, 560, 556), (471, 412, 550, 549), (509, 507, 556, 557), (546, 535, 559, 563), (543, 503, 555, 561), (48, 146, 545, 590), (40, 262, 571, 593), (266, 267, 569, 591), (265, 266, 591, 589), (144, 140, 542, 577), (142, 139, 572, 588), (141, 142, 588, 568), (268, 269, 585, 584), (47, 46, 583, 570), (267, 268, 584, 569), (275, 276, 581, 580), (52, 51, 578, 604), (51, 50, 579, 578), (147, 144, 577, 582), (276, 277, 574, 581), (262, 263, 576, 571), (270, 271, 605, 602), (146, 149, 598, 545), (45, 44, 600, 587), (269, 270, 602, 585), (43, 42, 599, 601), (55, 54, 596, 586), (271, 272, 606, 605), (42, 41, 597, 599), (46, 45, 587, 583), (278, 55, 586, 567), (139, 47, 570, 572), (264, 265, 589, 573), (49, 48, 590, 575), (277, 278, 567, 574), (263, 264, 573, 576), (50, 49, 575, 579), (140, 141, 568, 542), (44, 43, 601, 600), (54, 53, 592, 596), (53, 52, 604, 592), (274, 275, 580, 603), (148, 147, 582, 595), (272, 273, 594, 606), (149, 148, 595, 598), (41, 40, 593, 597), (273, 274, 603, 594), (245, 607, 391, 244), (393, 609, 611, 398), (401, 610, 607, 383), (400, 608, 610, 401), (405, 609, 608, 400), (387, 398, 611), (609, 405, 389, 611), (607, 245, 246, 383), (607, 610, 382, 391), (610, 608, 392, 382), (608, 609, 393, 392), (389, 387, 611), (612, 636, 632, 613), (614, 612, 613, 615), (616, 614, 615, 617), (618, 616, 617, 619), (620, 618, 619, 621), (622, 620, 621, 623), (624, 622, 623, 625), (645, 624, 625, 631), (636, 637, 633, 632), (643, 638, 626, 627), (637, 639, 634, 633), (638, 640, 628, 626), (639, 644, 635, 634), (640, 641, 629, 628), (641, 642, 630, 629), (642, 645, 631, 630), (655, 657, 612, 614), (659, 655, 614, 616), (657, 649, 636, 612), (648, 646, 640, 638), (647, 660, 644, 639), (646, 653, 641, 640), (658, 659, 616, 618), (652, 656, 620, 622), (656, 658, 618, 620), (662, 648, 638, 643), (650, 647, 639, 637), (649, 650, 637, 636), (661, 651, 624, 645), (651, 652, 622, 624), (653, 654, 642, 641), (654, 661, 645, 642), (580, 581, 650, 649), (229, 228, 621, 619), (606, 594, 655, 659), (230, 229, 619, 617)])
_uv = me_cylinder_001.uv_layers.new(name='UVMap')
_uv.uv.foreach_set('vector', [0.8764, 0.8794, 0.9432, 0.8794, 0.9432, 0.8581, 0.8764, 0.8581, 0.8764, 0.8581, 0.9432, 0.8581, 0.9432, 0.8376, 0.8764, 0.8376, 0.8764, 0.8376, 0.9432, 0.8376, 0.9432, 0.8187, 0.8764, 0.8187, 0.8764, 0.8187, 0.9432, 0.8187, 0.9432, 0.8022, 0.8764, 0.8022, 0.1804, 0.04025, 0.2393, 0.07168, 0.2316, 0.08629, 0.1726, 0.05486, 0.1726, 0.05486, 0.2316, 0.08629, 0.2227, 0.103, 0.1637, 0.07153, 0.1637, 0.07153, 0.2227, 0.103, 0.213, 0.121, 0.1541, 0.08961, 0.1541, 0.08961, 0.213, 0.121, 0.203, 0.1399, 0.144, 0.1084, 0.2014, 0.6435, 0.2014, 0.6221, 0.4134, 0.6221, 0.4134, 0.6435, 0.7109, 0.3566, 0.7121, 0.3667, 0.7274, 0.3667, 0.7274, 0.3566, 0.1882, 0.9675, 0.2018, 0.9675, 0.2018, 0.7555, 0.1882, 0.7555, 0.7096, 0.5647, 0.7083, 0.5668, 0.7274, 0.5668, 0.7274, 0.5647, 0.7096, 0.3504, 0.7109, 0.3566, 0.7274, 0.3566, 0.7274, 0.3504, 0.05026, 0.9675, 0.06915, 0.9675, 0.06915, 0.7555, 0.05026, 0.7555, 0.7109, 0.5585, 0.7096, 0.5647, 0.7274, 0.5647, 0.7274, 0.5585, 0.7083, 0.3483, 0.7096, 0.3504, 0.7274, 0.3504, 0.7274, 0.3483, 0.1323, 0.9675, 0.1528, 0.9675, 0.1528, 0.7555, 0.1323, 0.7555, 0.7121, 0.5484, 0.7109, 0.5585, 0.7274, 0.5585, 0.7274, 0.5484, 0.2014, 0.6221, 0.2014, 0.6016, 0.4134, 0.6016, 0.4134, 0.6221, 0.7131, 0.5348, 0.7121, 0.5484, 0.7274, 0.5484, 0.7274, 0.5348, 0.3817, 0.4176, 0.3227, 0.3862, 0.3127, 0.405, 0.3716, 0.4364, 0.3716, 0.4364, 0.3127, 0.405, 0.303, 0.4231, 0.362, 0.4545, 0.362, 0.4545, 0.303, 0.4231, 0.2941, 0.4397, 0.3531, 0.4712, 0.3531, 0.4712, 0.2941, 0.4397, 0.2864, 0.4543, 0.3453, 0.4858, 0.8764, 0.9567, 0.9432, 0.9567, 0.9432, 0.9401, 0.8764, 0.9401, 0.8764, 0.9401, 0.9432, 0.9401, 0.9432, 0.9212, 0.8764, 0.9212, 0.1188, 0.6384, 0.1188, 0.6212, 0.02546, 0.6187, 0.02546, 0.6371, 0.8764, 0.9212, 0.9432, 0.9212, 0.9432, 0.9007, 0.8764, 0.9007, 0.8764, 0.9007, 0.9432, 0.9007, 0.9432, 0.8794, 0.8764, 0.8794, 0.8238, 0.9007, 0.8764, 0.9007, 0.8764, 0.8794, 0.8238, 0.8794, 0.8238, 0.8581, 0.8764, 0.8581, 0.8764, 0.8376, 0.8238, 0.8376, 0.8238, 0.9212, 0.8764, 0.9212, 0.8764, 0.9007, 0.8238, 0.9007, 0.8238, 0.9401, 0.8764, 0.9401, 0.8764, 0.9212, 0.8238, 0.9212, 0.8238, 0.9567, 0.8764, 0.9567, 0.8764, 0.9401, 0.8238, 0.9401, 0.3995, 0.4959, 0.3531, 0.4712, 0.3453, 0.4858, 0.3918, 0.5105, 0.4084, 0.4792, 0.362, 0.4545, 0.3531, 0.4712, 0.3995, 0.4959, 0.4181, 0.4612, 0.3716, 0.4364, 0.362, 0.4545, 0.4084, 0.4792, 0.4281, 0.4423, 0.3817, 0.4176, 0.3716, 0.4364, 0.4181, 0.4612, 0.4381, 0.4235, 0.3917, 0.3988, 0.3817, 0.4176, 0.4281, 0.4423, 0.4478, 0.4054, 0.4013, 0.3807, 0.3917, 0.3988, 0.4381, 0.4235, 0.4566, 0.3888, 0.4102, 0.364, 0.4013, 0.3807, 0.4478, 0.4054, 0.4644, 0.3742, 0.418, 0.3494, 0.4102, 0.364, 0.4566, 0.3888, 0.3553, 0.2359, 0.352, 0.1834, 0.3685, 0.1824, 0.3718, 0.2349, 0.3365, 0.2371, 0.3331, 0.1846, 0.352, 0.1834, 0.3553, 0.2359, 0.316, 0.2384, 0.3127, 0.1859, 0.3331, 0.1846, 0.3365, 0.2371, 0.2014, 0.6016, 0.2014, 0.5828, 0.4134, 0.5828, 0.4134, 0.6016, 0.714, 0.5182, 0.7131, 0.5348, 0.7274, 0.5348, 0.7274, 0.5182, 0.4122, 0.02419, 0.3597, 0.02086, 0.361, 0.0004069, 0.4135, 0.003739, 0.411, 0.04304, 0.3585, 0.03971, 0.3597, 0.02086, 0.4122, 0.02419, 0.41, 0.05957, 0.3574, 0.05623, 0.3585, 0.03971, 0.411, 0.04304, 0.06905, 0.1372, 0.1155, 0.162, 0.1077, 0.1766, 0.06127, 0.1519, 0.07794, 0.1206, 0.1244, 0.1453, 0.1155, 0.162, 0.06905, 0.1372, 0.08758, 0.1025, 0.134, 0.1272, 0.1244, 0.1453, 0.07794, 0.1206, 0.0976, 0.08368, 0.144, 0.1084, 0.134, 0.1272, 0.08758, 0.1025, 0.1076, 0.06487, 0.1541, 0.08961, 0.144, 0.1084, 0.0976, 0.08368, 0.1173, 0.04678, 0.1637, 0.07153, 0.1541, 0.08961, 0.1076, 0.06487, 0.1261, 0.03011, 0.1726, 0.05486, 0.1637, 0.07153, 0.1173, 0.04678, 0.1339, 0.0155, 0.1804, 0.04025, 0.1726, 0.05486, 0.1261, 0.03011, 0.8238, 0.8187, 0.8764, 0.8187, 0.8764, 0.8022, 0.8238, 0.8022, 0.8238, 0.8376, 0.8764, 0.8376, 0.8764, 0.8187, 0.8238, 0.8187, 0.01375, 0.52, 0.01477, 0.5304, 0.0178, 0.5404, 0.02272, 0.5496, 0.02934, 0.5577, 0.03741, 0.5643, 0.04662, 0.5692, 0.05661, 0.5723, 0.06699, 0.5733, 0.07738, 0.5723, 0.08737, 0.5692, 0.09658, 0.5643, 0.1046, 0.5577, 0.1113, 0.5496, 0.1162, 0.5404, 0.1192, 0.5304, 0.1202, 0.52, 0.1192, 0.5097, 0.1162, 0.4997, 0.1113, 0.4905, 0.1046, 0.4824, 0.09658, 0.4758, 0.08737, 0.4708, 0.07738, 0.4678, 0.06699, 0.4668, 0.05661, 0.4678, 0.04662, 0.4708, 0.03741, 0.4758, 0.02934, 0.4824, 0.02272, 0.4905, 0.0178, 0.4997, 0.01477, 0.5097, 0.8238, 0.8794, 0.8238, 0.8581, 0.7859, 0.8596, 0.7859, 0.8794, 0.7859, 0.8794, 0.7859, 0.8596, 0.7537, 0.8638, 0.7537, 0.8794, 0.7537, 0.8794, 0.7537, 0.8638, 0.7323, 0.8673, 0.7323, 0.8794, 0.00462, 0.52, 0.005818, 0.5322, 0.01477, 0.5304, 0.01375, 0.52, 0.8238, 0.8581, 0.8238, 0.8376, 0.7859, 0.8405, 0.7859, 0.8596, 0.7859, 0.8596, 0.7859, 0.8405, 0.7537, 0.8488, 0.7537, 0.8638, 0.7537, 0.8638, 0.7537, 0.8488, 0.7323, 0.8556, 0.7323, 0.8673, 0.005818, 0.5322, 0.009368, 0.5439, 0.0178, 0.5404, 0.01477, 0.5304, 0.8238, 0.8376, 0.8238, 0.8187, 0.7859, 0.8229, 0.7859, 0.8405, 0.7859, 0.8405, 0.7859, 0.8229, 0.7537, 0.8349, 0.7537, 0.8488, 0.7537, 0.8488, 0.7537, 0.8349, 0.7323, 0.8448, 0.7323, 0.8556, 0.009368, 0.5439, 0.01513, 0.5547, 0.02272, 0.5496, 0.0178, 0.5404, 0.8238, 0.8187, 0.8238, 0.8022, 0.7859, 0.8075, 0.7859, 0.8229, 0.7859, 0.8229, 0.7859, 0.8075, 0.7537, 0.8228, 0.7537, 0.8349, 0.0001628, 0.5645, 0.01012, 0.5767, 0.02289, 0.5641, 0.01513, 0.5547, 0.01513, 0.5547, 0.02289, 0.5641, 0.02934, 0.5577, 0.02272, 0.5496, 0.1339, 0.0155, 0.1261, 0.03011, 0.09071, 0.016, 0.09796, 0.002399, 0.09796, 0.002399, 0.09071, 0.016, 0.05671, 0.01146, 0.06242, 0.000749, 0.01012, 0.5767, 0.02226, 0.5866, 0.03234, 0.5719, 0.02289, 0.5641, 0.02289, 0.5641, 0.03234, 0.5719, 0.03741, 0.5643, 0.02934, 0.5577, 0.1261, 0.03011, 0.1173, 0.04678, 0.08245, 0.03151, 0.09071, 0.016, 0.09071, 0.016, 0.08245, 0.03151, 0.0502, 0.02368, 0.05671, 0.01146, 0.05671, 0.01146, 0.0502, 0.02368, 0.02795, 0.01977, 0.03302, 0.01026, 0.03234, 0.5719, 0.04312, 0.5777, 0.04662, 0.5692, 0.03741, 0.5643, 0.1173, 0.04678, 0.1076, 0.06487, 0.07347, 0.04834, 0.08245, 0.03151, 0.08245, 0.03151, 0.07347, 0.04834, 0.04313, 0.03694, 0.0502, 0.02368, 0.0502, 0.02368, 0.04313, 0.03694, 0.02245, 0.0301, 0.02795, 0.01977, 0.04312, 0.5777, 0.05483, 0.5812, 0.05661, 0.5723, 0.04662, 0.5692, 0.1076, 0.06487, 0.0976, 0.08368, 0.06415, 0.06585, 0.07347, 0.04834, 0.07347, 0.04834, 0.06415, 0.06585, 0.03578, 0.05073, 0.04313, 0.03694, 0.04313, 0.03694, 0.03578, 0.05073, 0.01672, 0.04084, 0.02245, 0.0301, 0.05483, 0.5812, 0.06699, 0.5824, 0.06699, 0.5733, 0.05661, 0.5723, 0.0976, 0.08368, 0.08758, 0.1025, 0.05482, 0.08335, 0.06415, 0.06585, 0.06415, 0.06585, 0.05482, 0.08335, 0.02843, 0.06452, 0.03578, 0.05073, 0.03578, 0.05073, 0.02843, 0.06452, 0.011, 0.05158, 0.01672, 0.04084, 0.06699, 0.5824, 0.07916, 0.5812, 0.07738, 0.5723, 0.06699, 0.5733, 0.08758, 0.1025, 0.07794, 0.1206, 0.04585, 0.1002, 0.05482, 0.08335, 0.05482, 0.08335, 0.04585, 0.1002, 0.02137, 0.07778, 0.02843, 0.06452, 0.02843, 0.06452, 0.02137, 0.07778, 0.005498, 0.0619, 0.011, 0.05158, 0.07916, 0.5812, 0.09086, 0.5777, 0.08737, 0.5692, 0.07738, 0.5723, 0.07794, 0.1206, 0.06905, 0.1372, 0.03758, 0.1157, 0.04585, 0.1002, 0.04585, 0.1002, 0.03758, 0.1157, 0.01485, 0.09, 0.02137, 0.07778, 0.02137, 0.07778, 0.01485, 0.09, 0.0004263, 0.07142, 0.005498, 0.0619, 0.09086, 0.5777, 0.1016, 0.5719, 0.09658, 0.5643, 0.08737, 0.5692, 0.06905, 0.1372, 0.06127, 0.1519, 0.03033, 0.1293, 0.03758, 0.1157, 0.03758, 0.1157, 0.03033, 0.1293, 0.009145, 0.1007, 0.01485, 0.09, 0.1113, 0.5866, 0.1234, 0.5767, 0.1111, 0.5641, 0.1016, 0.5719, 0.1016, 0.5719, 0.1111, 0.5641, 0.1046, 0.5577, 0.09658, 0.5643, 0.41, 0.05957, 0.411, 0.04304, 0.4491, 0.04124, 0.4481, 0.05662, 0.4481, 0.05662, 0.4491, 0.04124, 0.4819, 0.03131, 0.4812, 0.04343, 0.1234, 0.5767, 0.1334, 0.5645, 0.1189, 0.5547, 0.1111, 0.5641, 0.1111, 0.5641, 0.1189, 0.5547, 0.1113, 0.5496, 0.1046, 0.5577, 0.411, 0.04304, 0.4122, 0.02419, 0.4502, 0.0237, 0.4491, 0.04124, 0.4491, 0.04124, 0.4502, 0.0237, 0.4828, 0.01749, 0.4819, 0.03131, 0.4819, 0.03131, 0.4828, 0.01749, 0.5047, 0.01208, 0.504, 0.02285, 0.1189, 0.5547, 0.1246, 0.5439, 0.1162, 0.5404, 0.1113, 0.5496, 0.4122, 0.02419, 0.4135, 0.003739, 0.4514, 0.004664, 0.4502, 0.0237, 0.4502, 0.0237, 0.4514, 0.004664, 0.4838, 0.002498, 0.4828, 0.01749, 0.4828, 0.01749, 0.4838, 0.002498, 0.5054, 0.0004068, 0.5047, 0.01208, 0.1246, 0.5439, 0.1282, 0.5322, 0.1192, 0.5304, 0.1162, 0.5404, 0.4573, 0.1336, 0.5162, 0.1651, 0.5253, 0.1481, 0.4663, 0.1167, 0.06915, 0.9675, 0.08965, 0.9675, 0.08965, 0.7555, 0.06915, 0.7555, 0.7146, 0.4993, 0.714, 0.5182, 0.7274, 0.5182, 0.7274, 0.4993, 0.1282, 0.5322, 0.1287, 0.52, 0.1202, 0.52, 0.1192, 0.5304, 0.0594, 0.4093, 0.06843, 0.3924, 0.2555, 0.4921, 0.2465, 0.509, 0.715, 0.4788, 0.7146, 0.4993, 0.7274, 0.4993, 0.7274, 0.4788, 0.1287, 0.52, 0.1282, 0.5079, 0.1192, 0.5097, 0.1202, 0.52, 0.316, 0.2384, 0.3365, 0.2371, 0.336, 0.2751, 0.3169, 0.2763, 0.3169, 0.2763, 0.336, 0.2751, 0.3298, 0.3077, 0.3148, 0.3087, 0.3148, 0.3087, 0.3298, 0.3077, 0.3244, 0.3296, 0.3127, 0.3303, 0.1282, 0.5079, 0.1246, 0.4962, 0.1162, 0.4997, 0.1192, 0.5097, 0.3365, 0.2371, 0.3553, 0.2359, 0.3535, 0.274, 0.336, 0.2751, 0.336, 0.2751, 0.3535, 0.274, 0.3436, 0.3068, 0.3298, 0.3077, 0.3298, 0.3077, 0.3436, 0.3068, 0.3351, 0.3289, 0.3244, 0.3296, 0.1246, 0.4962, 0.1189, 0.4854, 0.1113, 0.4905, 0.1162, 0.4997, 0.3553, 0.2359, 0.3718, 0.2349, 0.3689, 0.273, 0.3535, 0.274, 0.3535, 0.274, 0.3689, 0.273, 0.3557, 0.3061, 0.3436, 0.3068, 0.1334, 0.4755, 0.1234, 0.4634, 0.1111, 0.4759, 0.1189, 0.4854, 0.1189, 0.4854, 0.1111, 0.4759, 0.1046, 0.4824, 0.1113, 0.4905, 0.4644, 0.3742, 0.4566, 0.3888, 0.4881, 0.4103, 0.4954, 0.3967, 0.4954, 0.3967, 0.4881, 0.4103, 0.5108, 0.436, 0.5166, 0.4253, 0.1234, 0.4634, 0.1113, 0.4534, 0.1016, 0.4682, 0.1111, 0.4759, 0.1111, 0.4759, 0.1016, 0.4682, 0.09658, 0.4758, 0.1046, 0.4824, 0.4566, 0.3888, 0.4478, 0.4054, 0.4799, 0.4258, 0.4881, 0.4103, 0.4881, 0.4103, 0.4799, 0.4258, 0.5043, 0.4482, 0.5108, 0.436, 0.5108, 0.436, 0.5043, 0.4482, 0.5202, 0.4641, 0.5253, 0.4546, 0.1016, 0.4682, 0.09086, 0.4624, 0.08737, 0.4708, 0.09658, 0.4758, 0.4478, 0.4054, 0.4381, 0.4235, 0.4709, 0.4427, 0.4799, 0.4258, 0.4799, 0.4258, 0.4709, 0.4427, 0.4973, 0.4615, 0.5043, 0.4482, 0.5043, 0.4482, 0.4973, 0.4615, 0.5147, 0.4744, 0.5202, 0.4641, 0.09086, 0.4624, 0.07916, 0.4589, 0.07738, 0.4678, 0.08737, 0.4708, 0.4381, 0.4235, 0.4281, 0.4423, 0.4616, 0.4602, 0.4709, 0.4427, 0.4709, 0.4427, 0.4616, 0.4602, 0.4899, 0.4753, 0.4973, 0.4615, 0.4973, 0.4615, 0.4899, 0.4753, 0.509, 0.4852, 0.5147, 0.4744, 0.07916, 0.4589, 0.06699, 0.4577, 0.06699, 0.4668, 0.07738, 0.4678, 0.4281, 0.4423, 0.4181, 0.4612, 0.4522, 0.4777, 0.4616, 0.4602, 0.4616, 0.4602, 0.4522, 0.4777, 0.4826, 0.4891, 0.4899, 0.4753, 0.4899, 0.4753, 0.4826, 0.4891, 0.5032, 0.4959, 0.509, 0.4852, 0.06699, 0.4577, 0.05483, 0.4589, 0.05661, 0.4678, 0.06699, 0.4668, 0.4181, 0.4612, 0.4084, 0.4792, 0.4433, 0.4945, 0.4522, 0.4777, 0.4522, 0.4777, 0.4433, 0.4945, 0.4755, 0.5023, 0.4826, 0.4891, 0.4826, 0.4891, 0.4755, 0.5023, 0.4977, 0.5062, 0.5032, 0.4959, 0.05483, 0.4589, 0.04312, 0.4624, 0.04662, 0.4708, 0.05661, 0.4678, 0.4084, 0.4792, 0.3995, 0.4959, 0.435, 0.51, 0.4433, 0.4945, 0.4433, 0.4945, 0.435, 0.51, 0.469, 0.5146, 0.4755, 0.5023, 0.4755, 0.5023, 0.469, 0.5146, 0.4927, 0.5158, 0.4977, 0.5062, 0.04312, 0.4624, 0.03234, 0.4682, 0.03741, 0.4758, 0.04662, 0.4708, 0.3995, 0.4959, 0.3918, 0.5105, 0.4277, 0.5236, 0.435, 0.51, 0.435, 0.51, 0.4277, 0.5236, 0.4633, 0.5253, 0.469, 0.5146, 0.02226, 0.4534, 0.01012, 0.4634, 0.02289, 0.4759, 0.03234, 0.4682, 0.03234, 0.4682, 0.02289, 0.4759, 0.02934, 0.4824, 0.03741, 0.4758, 0.8238, 0.9567, 0.8238, 0.9401, 0.7859, 0.9359, 0.7859, 0.9513, 0.7859, 0.9513, 0.7859, 0.9359, 0.7537, 0.9239, 0.7537, 0.9361, 0.01012, 0.4634, 0.0001628, 0.4755, 0.01513, 0.4854, 0.02289, 0.4759, 0.02289, 0.4759, 0.01513, 0.4854, 0.02272, 0.4905, 0.02934, 0.4824, 0.8238, 0.9401, 0.8238, 0.9212, 0.7859, 0.9183, 0.7859, 0.9359, 0.7859, 0.9359, 0.7859, 0.9183, 0.7537, 0.9101, 0.7537, 0.9239, 0.7537, 0.9239, 0.7537, 0.9101, 0.7323, 0.9033, 0.7323, 0.9141, 0.01513, 0.4854, 0.009368, 0.4962, 0.0178, 0.4997, 0.02272, 0.4905, 0.8238, 0.9212, 0.8238, 0.9007, 0.7859, 0.8993, 0.7859, 0.9183, 0.7859, 0.9183, 0.7859, 0.8993, 0.7537, 0.8951, 0.7537, 0.9101, 0.7537, 0.9101, 0.7537, 0.8951, 0.7323, 0.8916, 0.7323, 0.9033, 0.009368, 0.4962, 0.005818, 0.5079, 0.01477, 0.5097, 0.0178, 0.4997, 0.8238, 0.9007, 0.8238, 0.8794, 0.7859, 0.8794, 0.7859, 0.8993, 0.7859, 0.8993, 0.7859, 0.8794, 0.7537, 0.8794, 0.7537, 0.8951, 0.7537, 0.8951, 0.7537, 0.8794, 0.7323, 0.8794, 0.7323, 0.8916, 0.005818, 0.5079, 0.00462, 0.52, 0.01375, 0.52, 0.01477, 0.5097, 0.8238, 0.8794, 0.8764, 0.8794, 0.8764, 0.8581, 0.8238, 0.8581, 0.1345, 0.5342, 0.2014, 0.5342, 0.2014, 0.5363, 0.1345, 0.5363, 0.1345, 0.5363, 0.2014, 0.5363, 0.2014, 0.5425, 0.1345, 0.5425, 0.1345, 0.5425, 0.2014, 0.5425, 0.2014, 0.5526, 0.1345, 0.5526, 0.1345, 0.5526, 0.2014, 0.5526, 0.2014, 0.5662, 0.1345, 0.5662, 0.1345, 0.5662, 0.2014, 0.5662, 0.2014, 0.5828, 0.1345, 0.5828, 0.1345, 0.5828, 0.2014, 0.5828, 0.2014, 0.6016, 0.1345, 0.6016, 0.1345, 0.6016, 0.2014, 0.6016, 0.2014, 0.6221, 0.1345, 0.6221, 0.1345, 0.6221, 0.2014, 0.6221, 0.2014, 0.6435, 0.1345, 0.6435, 0.1345, 0.6435, 0.2014, 0.6435, 0.2014, 0.6648, 0.1345, 0.6648, 0.1345, 0.6648, 0.2014, 0.6648, 0.2014, 0.6853, 0.1345, 0.6853, 0.1345, 0.6853, 0.2014, 0.6853, 0.2014, 0.7042, 0.1345, 0.7042, 0.1345, 0.7042, 0.2014, 0.7042, 0.2014, 0.7207, 0.1345, 0.7207, 0.1345, 0.7207, 0.2014, 0.7207, 0.2014, 0.7343, 0.1345, 0.7343, 0.1345, 0.7343, 0.2014, 0.7343, 0.2014, 0.7444, 0.1345, 0.7444, 0.1345, 0.7444, 0.2014, 0.7444, 0.2014, 0.7506, 0.1345, 0.7506, 0.1345, 0.7506, 0.2014, 0.7506, 0.2014, 0.7527, 0.1345, 0.7527, 0.7121, 0.3667, 0.7131, 0.3803, 0.7274, 0.3803, 0.7274, 0.3667, 0.2014, 0.5828, 0.2014, 0.5662, 0.4134, 0.5662, 0.4134, 0.5828, 0.7131, 0.3803, 0.714, 0.3968, 0.7274, 0.3968, 0.7274, 0.3803, 0.08965, 0.9675, 0.111, 0.9675, 0.111, 0.7555, 0.08965, 0.7555, 0.2014, 0.5662, 0.2014, 0.5526, 0.4134, 0.5526, 0.4134, 0.5662, 0.714, 0.3968, 0.7146, 0.4157, 0.7274, 0.4157, 0.7274, 0.3968, 0.2014, 0.5526, 0.2014, 0.5425, 0.4134, 0.5425, 0.4134, 0.5526, 0.06843, 0.3924, 0.1071, 0.3198, 0.2942, 0.4195, 0.2555, 0.4921, 0.7146, 0.4157, 0.715, 0.4362, 0.7274, 0.4362, 0.7274, 0.4157, 0.2014, 0.7527, 0.2014, 0.7506, 0.4134, 0.7506, 0.4134, 0.7527, 0.4573, 0.1336, 0.4663, 0.1167, 0.2792, 0.01699, 0.2702, 0.03392, 0.2014, 0.5425, 0.2014, 0.5363, 0.4134, 0.5363, 0.4134, 0.5425, 0.009448, 0.361, 0.06843, 0.3924, 0.0594, 0.4093, 0.0004264, 0.3779, 0.9432, 0.9212, 0.9432, 0.9401, 0.9513, 0.9401, 0.9513, 0.9212, 0.3135, 0.8128, 0.2962, 0.8128, 0.2962, 0.8052, 0.3135, 0.8052, 0.9432, 0.8187, 0.9432, 0.8376, 0.9513, 0.8376, 0.9513, 0.8187, 0.9131, 0.5584, 0.9131, 0.5444, 0.9206, 0.5444, 0.9206, 0.5584, 0.9432, 0.9401, 0.9432, 0.9567, 0.9513, 0.9567, 0.9513, 0.9401, 0.3314, 0.8128, 0.3135, 0.8128, 0.3135, 0.8052, 0.3314, 0.8052, 0.9432, 0.8376, 0.9432, 0.8581, 0.9513, 0.8581, 0.9513, 0.8376, 0.9131, 0.5742, 0.9131, 0.5584, 0.9206, 0.5584, 0.9206, 0.5742, 0.2864, 0.4543, 0.2941, 0.4397, 0.287, 0.4359, 0.2793, 0.4506, 0.9131, 0.5914, 0.9131, 0.5742, 0.9206, 0.5742, 0.9206, 0.5914, 0.2941, 0.4397, 0.303, 0.4231, 0.2959, 0.4193, 0.287, 0.4359, 0.9432, 0.8581, 0.9432, 0.8794, 0.9513, 0.8794, 0.9513, 0.8581, 0.9131, 0.6093, 0.9131, 0.5914, 0.9206, 0.5914, 0.9206, 0.6093, 0.303, 0.4231, 0.3127, 0.405, 0.3056, 0.4012, 0.2959, 0.4193, 0.9131, 0.6273, 0.9131, 0.6093, 0.9206, 0.6093, 0.9206, 0.6273, 0.3127, 0.405, 0.3227, 0.3862, 0.3156, 0.3824, 0.3056, 0.4012, 0.9131, 0.6445, 0.9131, 0.6273, 0.9206, 0.6273, 0.9206, 0.6445, 0.3227, 0.3862, 0.3327, 0.3674, 0.3256, 0.3636, 0.3156, 0.3824, 0.9131, 0.6603, 0.9131, 0.6445, 0.9206, 0.6445, 0.9206, 0.6603, 0.3327, 0.3674, 0.3423, 0.3493, 0.3353, 0.3455, 0.3256, 0.3636, 0.9131, 0.6742, 0.9131, 0.6603, 0.9206, 0.6603, 0.9206, 0.6742, 0.3423, 0.3493, 0.3512, 0.3326, 0.3441, 0.3288, 0.3353, 0.3455, 0.1188, 0.7073, 0.1188, 0.7212, 0.1264, 0.7212, 0.1264, 0.7073, 0.3512, 0.3326, 0.359, 0.318, 0.3519, 0.3142, 0.3441, 0.3288, 0.1188, 0.6914, 0.1188, 0.7073, 0.1264, 0.7073, 0.1264, 0.6914, 0.278, 0.009025, 0.2614, 0.009025, 0.2614, 0.0009859, 0.278, 0.0009859, 0.1188, 0.6742, 0.1188, 0.6914, 0.1264, 0.6914, 0.1264, 0.6742, 0.2614, 0.009025, 0.2425, 0.009025, 0.2425, 0.0009859, 0.2614, 0.0009859, 0.1188, 0.6563, 0.1188, 0.6742, 0.1264, 0.6742, 0.1264, 0.6563, 0.2425, 0.009025, 0.222, 0.009025, 0.222, 0.0009859, 0.2425, 0.0009859, 0.1188, 0.6384, 0.1188, 0.6563, 0.1264, 0.6563, 0.1264, 0.6384, 0.222, 0.009025, 0.2007, 0.009025, 0.2007, 0.0009859, 0.222, 0.0009859, 0.6154, 0.9646, 0.6018, 0.9782, 0.5858, 0.9889, 0.568, 0.9962, 0.5492, 1.0, 0.53, 1.0, 0.5111, 0.9962, 0.4933, 0.9889, 0.4774, 0.9782, 0.4638, 0.9646, 0.4531, 0.9486, 0.4457, 0.9309, 0.442, 0.912, 0.442, 0.8928, 0.4457, 0.8739, 0.4531, 0.8562, 0.4638, 0.8402, 0.4774, 0.8266, 0.4933, 0.8159, 0.5111, 0.8085, 0.53, 0.8048, 0.5492, 0.8048, 0.568, 0.8085, 0.5858, 0.8159, 0.6018, 0.8266, 0.6154, 0.8402, 0.6261, 0.8562, 0.6334, 0.8739, 0.6372, 0.8928, 0.6372, 0.912, 0.6334, 0.9309, 0.6261, 0.9486, 0.2962, 0.8128, 0.3135, 0.8128, 0.3122, 0.9061, 0.2938, 0.9061, 0.3824, 0.8128, 0.3963, 0.8128, 0.4007, 0.9061, 0.3859, 0.9061, 0.1188, 0.6563, 0.1188, 0.6384, 0.02546, 0.6371, 0.02546, 0.6563, 0.2804, 0.8128, 0.2962, 0.8128, 0.2938, 0.9061, 0.2769, 0.9061, 0.3665, 0.8128, 0.3824, 0.8128, 0.3859, 0.9061, 0.3689, 0.9061, 0.1188, 0.6742, 0.1188, 0.6563, 0.02546, 0.6563, 0.02546, 0.6754, 0.2665, 0.8128, 0.2804, 0.8128, 0.2769, 0.9061, 0.262, 0.9061, 0.3493, 0.8128, 0.3665, 0.8128, 0.3689, 0.9061, 0.3505, 0.9061, 0.1188, 0.6914, 0.1188, 0.6742, 0.02546, 0.6754, 0.02546, 0.6938, 0.8399, 0.6882, 0.826, 0.6882, 0.8216, 0.7816, 0.8364, 0.7816, 0.3314, 0.8128, 0.3493, 0.8128, 0.3505, 0.9061, 0.3314, 0.9061, 0.1188, 0.7073, 0.1188, 0.6914, 0.02546, 0.6938, 0.02546, 0.7108, 0.8558, 0.6882, 0.8399, 0.6882, 0.8364, 0.7816, 0.8534, 0.7816, 0.1188, 0.7212, 0.1188, 0.7073, 0.02546, 0.7108, 0.02546, 0.7256, 0.873, 0.6882, 0.8558, 0.6882, 0.8534, 0.7816, 0.8718, 0.7816, 0.9131, 0.6603, 0.9131, 0.6742, 0.8197, 0.6787, 0.8197, 0.6638, 0.8909, 0.6882, 0.873, 0.6882, 0.8718, 0.7816, 0.8909, 0.7816, 0.9131, 0.6445, 0.9131, 0.6603, 0.8197, 0.6638, 0.8197, 0.6469, 0.9088, 0.6882, 0.8909, 0.6882, 0.8909, 0.7816, 0.9101, 0.7816, 0.9131, 0.6273, 0.9131, 0.6445, 0.8197, 0.6469, 0.8197, 0.6285, 0.9261, 0.6882, 0.9088, 0.6882, 0.9101, 0.7816, 0.9285, 0.7816, 0.9131, 0.6093, 0.9131, 0.6273, 0.8197, 0.6285, 0.8197, 0.6093, 0.9419, 0.6882, 0.9261, 0.6882, 0.9285, 0.7816, 0.9454, 0.7816, 0.9131, 0.5914, 0.9131, 0.6093, 0.8197, 0.6093, 0.8197, 0.5902, 0.9558, 0.6882, 0.9419, 0.6882, 0.9454, 0.7816, 0.9603, 0.7816, 0.9131, 0.5742, 0.9131, 0.5914, 0.8197, 0.5902, 0.8197, 0.5718, 0.1188, 0.6053, 0.1188, 0.5914, 0.02546, 0.5869, 0.02546, 0.6018, 0.9131, 0.5584, 0.9131, 0.5742, 0.8197, 0.5718, 0.8197, 0.5549, 0.1188, 0.6212, 0.1188, 0.6053, 0.02546, 0.6018, 0.02546, 0.6187, 0.3135, 0.8128, 0.3314, 0.8128, 0.3314, 0.9061, 0.3122, 0.9061, 0.9131, 0.5444, 0.9131, 0.5584, 0.8197, 0.5549, 0.8197, 0.54, 0.2735, 0.937, 0.2884, 0.9469, 0.2802, 0.9624, 0.2624, 0.9505, 0.2884, 0.9469, 0.3051, 0.9538, 0.3, 0.9706, 0.2802, 0.9624, 0.3051, 0.9538, 0.3227, 0.9573, 0.321, 0.9747, 0.3, 0.9706, 0.3227, 0.9573, 0.3407, 0.9573, 0.3424, 0.9747, 0.321, 0.9747, 0.3407, 0.9573, 0.3583, 0.9538, 0.3634, 0.9706, 0.3424, 0.9747, 0.3583, 0.9538, 0.375, 0.9469, 0.3832, 0.9624, 0.3634, 0.9706, 0.375, 0.9469, 0.3899, 0.937, 0.401, 0.9505, 0.3832, 0.9624, 0.3899, 0.937, 0.4027, 0.9242, 0.4162, 0.9353, 0.401, 0.9505, 0.4027, 0.9242, 0.4127, 0.9093, 0.4281, 0.9175, 0.4162, 0.9353, 0.4127, 0.9093, 0.4195, 0.8926, 0.4363, 0.8977, 0.4281, 0.9175, 0.4195, 0.8926, 0.423, 0.875, 0.4404, 0.8767, 0.4363, 0.8977, 0.423, 0.875, 0.423, 0.857, 0.4404, 0.8553, 0.4404, 0.8767, 0.423, 0.857, 0.4195, 0.8394, 0.4363, 0.8343, 0.4404, 0.8553, 0.4195, 0.8394, 0.4127, 0.8227, 0.4281, 0.8145, 0.4363, 0.8343, 0.4127, 0.8227, 0.4027, 0.8078, 0.4162, 0.7967, 0.4281, 0.8145, 0.4027, 0.8078, 0.3899, 0.7951, 0.401, 0.7815, 0.4162, 0.7967, 0.3899, 0.7951, 0.375, 0.7851, 0.3832, 0.7696, 0.401, 0.7815, 0.375, 0.7851, 0.3583, 0.7782, 0.3634, 0.7615, 0.3832, 0.7696, 0.3583, 0.7782, 0.3407, 0.7747, 0.3424, 0.7573, 0.3634, 0.7615, 0.3407, 0.7747, 0.3227, 0.7747, 0.321, 0.7573, 0.3424, 0.7573, 0.3227, 0.7747, 0.3051, 0.7782, 0.3, 0.7615, 0.321, 0.7573, 0.3051, 0.7782, 0.2884, 0.7851, 0.2802, 0.7696, 0.3, 0.7615, 0.2884, 0.7851, 0.2735, 0.7951, 0.2624, 0.7815, 0.2802, 0.7696, 0.2735, 0.7951, 0.2608, 0.8078, 0.2472, 0.7967, 0.2624, 0.7815, 0.2608, 0.8078, 0.2508, 0.8227, 0.2354, 0.8145, 0.2472, 0.7967, 0.2508, 0.8227, 0.2439, 0.8394, 0.2272, 0.8343, 0.2354, 0.8145, 0.2439, 0.8394, 0.2404, 0.857, 0.223, 0.8553, 0.2272, 0.8343, 0.2404, 0.857, 0.2404, 0.875, 0.223, 0.8767, 0.223, 0.8553, 0.2404, 0.875, 0.2439, 0.8926, 0.2272, 0.8977, 0.223, 0.8767, 0.2439, 0.8926, 0.2508, 0.9093, 0.2354, 0.9175, 0.2272, 0.8977, 0.2508, 0.9093, 0.2608, 0.9242, 0.2472, 0.9353, 0.2354, 0.9175, 0.2608, 0.9242, 0.2735, 0.937, 0.2624, 0.9505, 0.2472, 0.9353, 0.3963, 0.8128, 0.3824, 0.8128, 0.3824, 0.8052, 0.3963, 0.8052, 0.9432, 0.8022, 0.9432, 0.8187, 0.9513, 0.8187, 0.9513, 0.8022, 0.2962, 0.8128, 0.2804, 0.8128, 0.2804, 0.8052, 0.2962, 0.8052, 0.9432, 0.9007, 0.9432, 0.9212, 0.9513, 0.9212, 0.9513, 0.9007, 0.3824, 0.8128, 0.3665, 0.8128, 0.3665, 0.8052, 0.3824, 0.8052, 0.2316, 0.08629, 0.2393, 0.07168, 0.2464, 0.07546, 0.2387, 0.09007, 0.2804, 0.8128, 0.2665, 0.8128, 0.2665, 0.8052, 0.2804, 0.8052, 0.9432, 0.8794, 0.9432, 0.9007, 0.9513, 0.9007, 0.9513, 0.8794, 0.3665, 0.8128, 0.3493, 0.8128, 0.3493, 0.8052, 0.3665, 0.8052, 0.2227, 0.103, 0.2316, 0.08629, 0.2387, 0.09007, 0.2298, 0.1067, 0.826, 0.6882, 0.8399, 0.6882, 0.8399, 0.6807, 0.826, 0.6807, 0.3493, 0.8128, 0.3314, 0.8128, 0.3314, 0.8052, 0.3493, 0.8052, 0.213, 0.121, 0.2227, 0.103, 0.2298, 0.1067, 0.2201, 0.1248, 0.8399, 0.6882, 0.8558, 0.6882, 0.8558, 0.6807, 0.8399, 0.6807, 0.203, 0.1399, 0.213, 0.121, 0.2201, 0.1248, 0.2101, 0.1436, 0.8558, 0.6882, 0.873, 0.6882, 0.873, 0.6807, 0.8558, 0.6807, 0.193, 0.1587, 0.203, 0.1399, 0.2101, 0.1436, 0.2001, 0.1624, 0.873, 0.6882, 0.8909, 0.6882, 0.8909, 0.6807, 0.873, 0.6807, 0.1833, 0.1768, 0.193, 0.1587, 0.2001, 0.1624, 0.1904, 0.1805, 0.8909, 0.6882, 0.9088, 0.6882, 0.9088, 0.6807, 0.8909, 0.6807, 0.1745, 0.1934, 0.1833, 0.1768, 0.1904, 0.1805, 0.1816, 0.1972, 0.9088, 0.6882, 0.9261, 0.6882, 0.9261, 0.6807, 0.9088, 0.6807, 0.1667, 0.208, 0.1745, 0.1934, 0.1816, 0.1972, 0.1738, 0.2118, 0.9261, 0.6882, 0.9419, 0.6882, 0.9419, 0.6807, 0.9261, 0.6807, 0.14, 0.009025, 0.1235, 0.009025, 0.1235, 0.0009859, 0.14, 0.0009859, 0.9419, 0.6882, 0.9558, 0.6882, 0.9558, 0.6807, 0.9419, 0.6807, 0.1589, 0.009025, 0.14, 0.009025, 0.14, 0.0009859, 0.1589, 0.0009859, 0.1188, 0.5914, 0.1188, 0.6053, 0.1264, 0.6053, 0.1264, 0.5914, 0.1794, 0.009025, 0.1589, 0.009025, 0.1589, 0.0009859, 0.1794, 0.0009859, 0.1188, 0.6053, 0.1188, 0.6212, 0.1264, 0.6212, 0.1264, 0.6053, 0.2007, 0.009025, 0.1794, 0.009025, 0.1794, 0.0009859, 0.2007, 0.0009859, 0.1188, 0.6212, 0.1188, 0.6384, 0.1264, 0.6384, 0.1264, 0.6212, 0.003807, 0.9675, 0.01002, 0.9675, 0.01002, 0.7555, 0.003807, 0.7555, 0.6259, 0.5647, 0.6259, 0.5668, 0.7083, 0.5668, 0.7096, 0.5647, 0.82, 0.3973, 0.8522, 0.3973, 0.8522, 0.3105, 0.82, 0.3093, 0.2014, 0.7506, 0.2014, 0.7444, 0.4134, 0.7444, 0.4134, 0.7506, 0.8522, 0.3973, 0.8736, 0.3976, 0.8736, 0.3123, 0.8522, 0.3105, 0.02012, 0.9675, 0.03371, 0.9675, 0.03371, 0.7555, 0.02012, 0.7555, 0.6259, 0.3566, 0.6259, 0.3667, 0.7121, 0.3667, 0.7109, 0.3566, 0.6259, 0.3504, 0.6259, 0.3566, 0.7109, 0.3566, 0.7096, 0.3504, 0.6259, 0.5348, 0.6259, 0.5484, 0.7121, 0.5484, 0.7131, 0.5348, 0.6736, 0.7121, 0.695, 0.7124, 0.695, 0.7992, 0.6736, 0.7974, 0.6259, 0.3968, 0.6259, 0.4157, 0.7146, 0.4157, 0.714, 0.3968, 0.111, 0.9675, 0.1323, 0.9675, 0.1323, 0.7555, 0.111, 0.7555, 0.2014, 0.5363, 0.2014, 0.5342, 0.4134, 0.5342, 0.4134, 0.5363, 0.6259, 0.4157, 0.6249, 0.4362, 0.715, 0.4362, 0.7146, 0.4157, 0.2181, 0.9675, 0.2202, 0.9675, 0.2202, 0.7555, 0.2181, 0.7555, 0.7651, 0.711, 0.8177, 0.7113, 0.8177, 0.8014, 0.7651, 0.8008, 0.4186, 0.2063, 0.4775, 0.2377, 0.5162, 0.1651, 0.4573, 0.1336, 0.6259, 0.4993, 0.6259, 0.5182, 0.714, 0.5182, 0.7146, 0.4993, 0.6259, 0.5585, 0.6259, 0.5647, 0.7096, 0.5647, 0.7109, 0.5585, 0.2014, 0.7444, 0.2014, 0.7343, 0.4134, 0.7343, 0.4134, 0.7444, 0.6259, 0.3483, 0.6259, 0.3504, 0.7096, 0.3504, 0.7083, 0.3483, 0.6259, 0.5484, 0.6259, 0.5585, 0.7109, 0.5585, 0.7121, 0.5484, 0.03371, 0.9675, 0.05026, 0.9675, 0.05026, 0.7555, 0.03371, 0.7555, 0.6259, 0.5182, 0.6259, 0.5348, 0.7131, 0.5348, 0.714, 0.5182, 0.7821, 0.3987, 0.82, 0.3973, 0.82, 0.3093, 0.7821, 0.3089, 0.001707, 0.9675, 0.003807, 0.9675, 0.003807, 0.7555, 0.001707, 0.7555, 0.2014, 0.7343, 0.2014, 0.7207, 0.4134, 0.7207, 0.4134, 0.7343, 0.1717, 0.9675, 0.1882, 0.9675, 0.1882, 0.7555, 0.1717, 0.7555, 0.2703, 0.5107, 0.2712, 0.52, 0.3565, 0.52, 0.3556, 0.5107, 0.6259, 0.3803, 0.6259, 0.3968, 0.714, 0.3968, 0.7131, 0.3803, 0.6259, 0.3667, 0.6259, 0.3803, 0.7131, 0.3803, 0.7121, 0.3667, 0.2119, 0.9675, 0.2181, 0.9675, 0.2181, 0.7555, 0.2119, 0.7555, 0.4186, 0.2063, 0.4573, 0.1336, 0.2702, 0.03392, 0.2315, 0.1066, 0.6249, 0.4788, 0.6259, 0.4993, 0.7146, 0.4993, 0.715, 0.4788, 0.01002, 0.9675, 0.02012, 0.9675, 0.02012, 0.7555, 0.01002, 0.7555, 0.695, 0.7124, 0.7272, 0.7124, 0.7272, 0.8004, 0.695, 0.7992, 0.7272, 0.7124, 0.7651, 0.711, 0.7651, 0.8008, 0.7272, 0.8004, 0.2712, 0.52, 0.2703, 0.5294, 0.3556, 0.5294, 0.3565, 0.52, 0.2014, 0.7207, 0.2014, 0.7042, 0.4134, 0.7042, 0.4134, 0.7207, 0.2014, 0.7042, 0.2014, 0.6853, 0.4134, 0.6853, 0.4134, 0.7042, 0.04816, 0.2883, 0.1071, 0.3198, 0.06843, 0.3924, 0.009448, 0.361, 0.7295, 0.3984, 0.7821, 0.3987, 0.7821, 0.3089, 0.7295, 0.3082, 0.5593, 0.3331, 0.5917, 0.2845, 0.6035, 0.2908, 0.5812, 0.3448, 0.07942, 0.1663, 0.06653, 0.1663, 0.06653, 0.2202, 0.07942, 0.2202, 0.03404, 0.2852, 0.04693, 0.2852, 0.04693, 0.2633, 0.03403, 0.2633, 0.03403, 0.2633, 0.04693, 0.2633, 0.04693, 0.2441, 0.03403, 0.2441, 0.001544, 0.1097, 0.01444, 0.1097, 0.01444, 0.1289, 0.001544, 0.1289, 0.001544, 0.1289, 0.01444, 0.1289, 0.01444, 0.1508, 0.001544, 0.1508, 0.001544, 0.1508, 0.01444, 0.1508, 0.01444, 0.1745, 0.001544, 0.1745, 0.001544, 0.1745, 0.01444, 0.1745, 0.01444, 0.1992, 0.001544, 0.1992, 0.001544, 0.1992, 0.01444, 0.1992, 0.01444, 0.224, 0.001544, 0.224, 0.001544, 0.224, 0.01444, 0.224, 0.01444, 0.2477, 0.001544, 0.2477, 0.001544, 0.2477, 0.01444, 0.2477, 0.01444, 0.2696, 0.001544, 0.2696, 0.001544, 0.2696, 0.01444, 0.2696, 0.01444, 0.2888, 0.001544, 0.2888, 0.1911, 0.1866, 0.204, 0.1866, 0.204, 0.2058, 0.1911, 0.2058, 0.4672, 0.2877, 0.4672, 0.3154, 0.4528, 0.3154, 0.4528, 0.2877, 0.605, 0.08538, 0.5812, 0.08898, 0.5812, 0.06723, 0.605, 0.06723, 0.2177, 0.1462, 0.2177, 0.1333, 0.2424, 0.1333, 0.2424, 0.1462, 0.2424, 0.1462, 0.2424, 0.1333, 0.2671, 0.1333, 0.2671, 0.1462, 0.4672, 0.3154, 0.4801, 0.3154, 0.4801, 0.343, 0.4672, 0.343, 0.5812, 0.08898, 0.5593, 0.09483, 0.5593, 0.06723, 0.5812, 0.06723, 0.2191, 0.05776, 0.2191, 0.04487, 0.2383, 0.04487, 0.2383, 0.05776, 0.01779, 0.3105, 0.03069, 0.3105, 0.03069, 0.2913, 0.01779, 0.2913, 0.01779, 0.2913, 0.03069, 0.2913, 0.03069, 0.2694, 0.01779, 0.2694, 0.01779, 0.2694, 0.03069, 0.2694, 0.03069, 0.2456, 0.01779, 0.2456, 0.01779, 0.2456, 0.03069, 0.2456, 0.03069, 0.2209, 0.01779, 0.2209, 0.01779, 0.2209, 0.03069, 0.2209, 0.03069, 0.1962, 0.01779, 0.1962, 0.01779, 0.1962, 0.03069, 0.1962, 0.03069, 0.1724, 0.01779, 0.1724, 0.01779, 0.1724, 0.03069, 0.1724, 0.03069, 0.1505, 0.01779, 0.1505, 0.01779, 0.1505, 0.03069, 0.1505, 0.03069, 0.1314, 0.01779, 0.1314, 0.1929, 0.3141, 0.2058, 0.3141, 0.2058, 0.2949, 0.1929, 0.2949, 0.1929, 0.2949, 0.2058, 0.2949, 0.2058, 0.273, 0.1929, 0.273, 0.6781, 0.3448, 0.6558, 0.2908, 0.6676, 0.2845, 0.7, 0.3331, 0.1879, 0.02862, 0.2419, 0.02862, 0.2419, 0.04152, 0.1879, 0.04152, 0.6781, 0.08898, 0.6544, 0.08538, 0.6544, 0.06723, 0.6781, 0.06723, 0.1547, 0.3285, 0.1547, 0.3156, 0.1785, 0.3156, 0.1785, 0.3285, 0.5809, 0.752, 0.5691, 0.7583, 0.5915, 0.8123, 0.6134, 0.8006, 0.5913, 0.7435, 0.5809, 0.752, 0.6134, 0.8006, 0.6326, 0.7848, 0.6676, 0.2845, 0.6779, 0.276, 0.7192, 0.3173, 0.7, 0.3331, 0.5998, 0.7332, 0.5913, 0.7435, 0.6326, 0.7848, 0.6483, 0.7656, 0.6779, 0.276, 0.6864, 0.2657, 0.735, 0.2981, 0.7192, 0.3173, 0.6061, 0.7214, 0.5998, 0.7332, 0.6483, 0.7656, 0.66, 0.7437, 0.6864, 0.2657, 0.6927, 0.2539, 0.7467, 0.2762, 0.735, 0.2981, 0.61, 0.7086, 0.6061, 0.7214, 0.66, 0.7437, 0.6672, 0.72, 0.6927, 0.2539, 0.6966, 0.2411, 0.7539, 0.2525, 0.7467, 0.2762, 0.6113, 0.6953, 0.61, 0.7086, 0.6672, 0.72, 0.6697, 0.6953, 0.6966, 0.2411, 0.6979, 0.2278, 0.7563, 0.2278, 0.7539, 0.2525, 0.61, 0.6819, 0.6113, 0.6953, 0.6697, 0.6953, 0.6672, 0.6706, 0.6979, 0.2278, 0.6966, 0.2144, 0.7539, 0.203, 0.7563, 0.2278, 0.6061, 0.6691, 0.61, 0.6819, 0.6672, 0.6706, 0.66, 0.6468, 0.6966, 0.2144, 0.6927, 0.2016, 0.7467, 0.1793, 0.7539, 0.203, 0.5998, 0.6573, 0.6061, 0.6691, 0.66, 0.6468, 0.6483, 0.6249, 0.6927, 0.2016, 0.6864, 0.1898, 0.735, 0.1574, 0.7467, 0.1793, 0.5913, 0.647, 0.5998, 0.6573, 0.6483, 0.6249, 0.6326, 0.6057, 0.6864, 0.1898, 0.6779, 0.1795, 0.7192, 0.1382, 0.735, 0.1574, 0.5809, 0.6385, 0.5913, 0.647, 0.6326, 0.6057, 0.6134, 0.5899, 0.6779, 0.1795, 0.6676, 0.171, 0.7, 0.1224, 0.7192, 0.1382, 0.5691, 0.6322, 0.5809, 0.6385, 0.6134, 0.5899, 0.5915, 0.5782, 0.6676, 0.171, 0.6558, 0.1647, 0.6781, 0.1107, 0.7, 0.1224, 0.5563, 0.6283, 0.5691, 0.6322, 0.5915, 0.5782, 0.5677, 0.571, 0.6558, 0.1647, 0.643, 0.1608, 0.6544, 0.1035, 0.6781, 0.1107, 0.543, 0.627, 0.5563, 0.6283, 0.5677, 0.571, 0.543, 0.5686, 0.643, 0.1608, 0.6297, 0.1595, 0.6297, 0.1011, 0.6544, 0.1035, 0.5297, 0.6283, 0.543, 0.627, 0.543, 0.5686, 0.5183, 0.571, 0.6297, 0.1595, 0.6163, 0.1608, 0.605, 0.1035, 0.6297, 0.1011, 0.5169, 0.6322, 0.5297, 0.6283, 0.5183, 0.571, 0.4946, 0.5782, 0.6163, 0.1608, 0.6035, 0.1647, 0.5812, 0.1107, 0.605, 0.1035, 0.5051, 0.6385, 0.5169, 0.6322, 0.4946, 0.5782, 0.4727, 0.5899, 0.6035, 0.1647, 0.5917, 0.171, 0.5593, 0.1224, 0.5812, 0.1107, 0.4947, 0.647, 0.5051, 0.6385, 0.4727, 0.5899, 0.4535, 0.6057, 0.5917, 0.171, 0.5814, 0.1795, 0.5401, 0.1382, 0.5593, 0.1224, 0.4863, 0.6573, 0.4947, 0.647, 0.4535, 0.6057, 0.4377, 0.6249, 0.5814, 0.1795, 0.5729, 0.1898, 0.5244, 0.1574, 0.5401, 0.1382, 0.4799, 0.6691, 0.4863, 0.6573, 0.4377, 0.6249, 0.426, 0.6468, 0.5729, 0.1898, 0.5666, 0.2016, 0.5126, 0.1793, 0.5244, 0.1574, 0.4761, 0.6819, 0.4799, 0.6691, 0.426, 0.6468, 0.4188, 0.6706, 0.5666, 0.2016, 0.5627, 0.2144, 0.5054, 0.203, 0.5126, 0.1793, 0.4748, 0.6953, 0.4761, 0.6819, 0.4188, 0.6706, 0.4164, 0.6953, 0.5627, 0.2144, 0.5614, 0.2278, 0.503, 0.2278, 0.5054, 0.203, 0.4761, 0.7086, 0.4748, 0.6953, 0.4164, 0.6953, 0.4188, 0.72, 0.5614, 0.2278, 0.5627, 0.2411, 0.5054, 0.2525, 0.503, 0.2278, 0.4799, 0.7214, 0.4761, 0.7086, 0.4188, 0.72, 0.426, 0.7437, 0.5627, 0.2411, 0.5666, 0.2539, 0.5126, 0.2762, 0.5054, 0.2525, 0.4863, 0.7332, 0.4799, 0.7214, 0.426, 0.7437, 0.4377, 0.7656, 0.5666, 0.2539, 0.5729, 0.2657, 0.5244, 0.2981, 0.5126, 0.2762, 0.4947, 0.7435, 0.4863, 0.7332, 0.4377, 0.7656, 0.4535, 0.7848, 0.5729, 0.2657, 0.5814, 0.276, 0.5401, 0.3173, 0.5244, 0.2981, 0.5051, 0.752, 0.4947, 0.7435, 0.4535, 0.7848, 0.4727, 0.8006, 0.5814, 0.276, 0.5917, 0.2845, 0.5593, 0.3331, 0.5401, 0.3173, 0.5169, 0.7583, 0.5051, 0.752, 0.4727, 0.8006, 0.4946, 0.8123, 0.3081, 0.01446, 0.3081, 0.001564, 0.33, 0.001564, 0.33, 0.01446, 0.02835, 0.4095, 0.02835, 0.4224, 0.05596, 0.4224, 0.05596, 0.4095, 0.03403, 0.2197, 0.03403, 0.2315, 0.04693, 0.2315, 0.04693, 0.2197, 0.03403, 0.2315, 0.03403, 0.2419, 0.04693, 0.2419, 0.04693, 0.2315, 0.05028, 0.2527, 0.05028, 0.2424, 0.06318, 0.2424, 0.06318, 0.2527, 0.05028, 0.2424, 0.05028, 0.2306, 0.06318, 0.2306, 0.06318, 0.2424, 0.05028, 0.2306, 0.05028, 0.2178, 0.06318, 0.2178, 0.06318, 0.2306, 0.05028, 0.2178, 0.05028, 0.2044, 0.06318, 0.2044, 0.06318, 0.2178, 0.05028, 0.2044, 0.05028, 0.1911, 0.06318, 0.1911, 0.06318, 0.2044, 0.05028, 0.1911, 0.05028, 0.1783, 0.06318, 0.1783, 0.06318, 0.1911, 0.05028, 0.1783, 0.05028, 0.1665, 0.06318, 0.1665, 0.06318, 0.1783, 0.05028, 0.1665, 0.05028, 0.1562, 0.06318, 0.1562, 0.06318, 0.1665, 0.08277, 0.1949, 0.08277, 0.1846, 0.09567, 0.1846, 0.09567, 0.1949, 0.08277, 0.1846, 0.08277, 0.1728, 0.09567, 0.1728, 0.09567, 0.1846, 0.33, 0.01446, 0.33, 0.001564, 0.3538, 0.001564, 0.3538, 0.01446, 0.02835, 0.4224, 0.0007449, 0.4224, 0.0007449, 0.4368, 0.02835, 0.4368, 0.2833, 0.3878, 0.2833, 0.4007, 0.2651, 0.4007, 0.2651, 0.3878, 0.1785, 0.3285, 0.1785, 0.3156, 0.2004, 0.3156, 0.2004, 0.3285, 0.001544, 0.02527, 0.001544, 0.01347, 0.01444, 0.01347, 0.01444, 0.02527, 0.001544, 0.01347, 0.001544, 0.003123, 0.01444, 0.003123, 0.01444, 0.01347, 0.1562, 0.02527, 0.1665, 0.02527, 0.1665, 0.01237, 0.1562, 0.01237, 0.1665, 0.02527, 0.1783, 0.02527, 0.1783, 0.01237, 0.1665, 0.01237, 0.1783, 0.02527, 0.1911, 0.02527, 0.1911, 0.01237, 0.1783, 0.01237, 0.1911, 0.02527, 0.2044, 0.02527, 0.2044, 0.01237, 0.1911, 0.01237, 0.2044, 0.02527, 0.2178, 0.02527, 0.2178, 0.01237, 0.2044, 0.01237, 0.2178, 0.02527, 0.2306, 0.02527, 0.2306, 0.01237, 0.2178, 0.01237, 0.2306, 0.02527, 0.2424, 0.02527, 0.2424, 0.01237, 0.2306, 0.01237, 0.2424, 0.02527, 0.2527, 0.02527, 0.2527, 0.01237, 0.2424, 0.01237, 0.03403, 0.1453, 0.03403, 0.1557, 0.04693, 0.1557, 0.04693, 0.1453, 0.03403, 0.1557, 0.03403, 0.1675, 0.04693, 0.1675, 0.04693, 0.1557, 0.03403, 0.1675, 0.03403, 0.1803, 0.04693, 0.1803, 0.04693, 0.1675, 0.03403, 0.1803, 0.03403, 0.1936, 0.04693, 0.1936, 0.04693, 0.1803, 0.03403, 0.1936, 0.03403, 0.2069, 0.04693, 0.2069, 0.04693, 0.1936, 0.03403, 0.2069, 0.03403, 0.2197, 0.04693, 0.2197, 0.04693, 0.2069, 0.7, 0.09483, 0.6781, 0.08898, 0.6781, 0.06723, 0.7, 0.06723, 0.33, 0.01446, 0.3538, 0.01446, 0.3538, 0.02888, 0.33, 0.02888, 0.2887, 0.4709, 0.2887, 0.4838, 0.3069, 0.4838, 0.3069, 0.4709, 0.05596, 0.4224, 0.02835, 0.4224, 0.02835, 0.4368, 0.05596, 0.4368, 0.1785, 0.3285, 0.2004, 0.3285, 0.2004, 0.343, 0.1785, 0.343, 0.01444, 0.3394, 0.01444, 0.3175, 2.005e-05, 0.3175, 2.006e-05, 0.3394, 0.3014, 0.3878, 0.3014, 0.4007, 0.2833, 0.4007, 0.2833, 0.3878, 0.0007449, 0.4095, 0.0007449, 0.4224, 0.02835, 0.4224, 0.02835, 0.4095, 0.5812, 0.1107, 0.5593, 0.1224, 0.5593, 0.09483, 0.5812, 0.08898, 0.605, 0.1035, 0.5812, 0.1107, 0.5812, 0.08898, 0.605, 0.08538, 0.2706, 0.4709, 0.2706, 0.4838, 0.2887, 0.4838, 0.2887, 0.4709, 0.7, 0.1224, 0.6781, 0.1107, 0.6781, 0.08898, 0.7, 0.09483, 0.3899, 0.2163, 0.3899, 0.1944, 0.3755, 0.1944, 0.3755, 0.2163, 0.6781, 0.1107, 0.6544, 0.1035, 0.6544, 0.08538, 0.6781, 0.08898, 0.4672, 0.2877, 0.4801, 0.2877, 0.4801, 0.3154, 0.4672, 0.3154, 0.2833, 0.3878, 0.2651, 0.3878, 0.2651, 0.3734, 0.2833, 0.3734, 0.1561, 0.3141, 0.1597, 0.2903, 0.1379, 0.2903, 0.1379, 0.3141, 0.1597, 0.2903, 0.1655, 0.2684, 0.1379, 0.2684, 0.1379, 0.2903, 0.2058, 0.2359, 0.1839, 0.2418, 0.1839, 0.2635, 0.2058, 0.2635, 0.1839, 0.2418, 0.1601, 0.2454, 0.1601, 0.2635, 0.1839, 0.2635, 0.1839, 0.22, 0.1601, 0.2272, 0.1601, 0.2454, 0.1839, 0.2418, 0.2058, 0.2083, 0.1839, 0.22, 0.1839, 0.2418, 0.2058, 0.2359, 0.1814, 0.2903, 0.1931, 0.2684, 0.1655, 0.2684, 0.1597, 0.2903, 0.1742, 0.3141, 0.1814, 0.2903, 0.1597, 0.2903, 0.1561, 0.3141, 0.3069, 0.4838, 0.2887, 0.4838, 0.2887, 0.4982, 0.3069, 0.4982, 0.3899, 0.2401, 0.3899, 0.2163, 0.3755, 0.2163, 0.3755, 0.2401, 0.3081, 0.01446, 0.33, 0.01446, 0.33, 0.02888, 0.3081, 0.02888, 0.3014, 0.3878, 0.2833, 0.3878, 0.2833, 0.3734, 0.3014, 0.3734, 0.1547, 0.3285, 0.1785, 0.3285, 0.1785, 0.343, 0.1547, 0.343, 0.01444, 0.3175, 0.01444, 0.2937, 2.005e-05, 0.2937, 2.005e-05, 0.3175, 0.4672, 0.3154, 0.4672, 0.343, 0.4528, 0.343, 0.4528, 0.3154, 0.2887, 0.4838, 0.2706, 0.4838, 0.2706, 0.4982, 0.2887, 0.4982, 0.7295, 0.494, 0.7821, 0.494, 0.7821, 0.3987, 0.7295, 0.3984, 0.144, 0.1084, 0.203, 0.1399, 0.1071, 0.3198, 0.04816, 0.2883, 0.8084, 0.2731, 0.822, 0.2565, 0.935, 0.2565, 0.935, 0.2731, 0.7919, 0.2866, 0.8084, 0.2731, 0.935, 0.2731, 0.935, 0.2866, 0.1287, 0.52, 0.1282, 0.5322, 0.2703, 0.5294, 0.2712, 0.52, 0.7272, 0.6083, 0.7651, 0.6157, 0.7651, 0.711, 0.7272, 0.7124, 0.695, 0.5871, 0.7272, 0.6083, 0.7272, 0.7124, 0.695, 0.7124, 0.8321, 0.2376, 0.8383, 0.2171, 0.935, 0.2171, 0.935, 0.2376, 0.5293, 0.4788, 0.523, 0.4993, 0.6259, 0.4993, 0.6249, 0.4788, 0.822, 0.2565, 0.8321, 0.2376, 0.935, 0.2376, 0.935, 0.2565, 0.7919, 0.105, 0.773, 0.09486, 0.935, 0.09486, 0.935, 0.105, 0.4828, 0.3667, 0.4994, 0.3803, 0.6259, 0.3803, 0.6259, 0.3667, 0.4994, 0.3803, 0.5129, 0.3968, 0.6259, 0.3968, 0.6259, 0.3803, 0.1282, 0.5079, 0.1287, 0.52, 0.2712, 0.52, 0.2703, 0.5107, 0.773, 0.09486, 0.7525, 0.08864, 0.935, 0.08864, 0.935, 0.09486, 0.7312, 0.3051, 0.7525, 0.303, 0.935, 0.303, 0.935, 0.3051, 0.8404, 0.1958, 0.8383, 0.1745, 0.935, 0.1745, 0.935, 0.1958, 0.7821, 0.494, 0.82, 0.5014, 0.82, 0.3973, 0.7821, 0.3987, 0.5129, 0.5182, 0.4994, 0.5348, 0.6259, 0.5348, 0.6259, 0.5182, 0.8383, 0.2171, 0.8404, 0.1958, 0.935, 0.1958, 0.935, 0.2171, 0.4828, 0.5484, 0.4639, 0.5585, 0.6259, 0.5585, 0.6259, 0.5484, 0.4221, 0.3483, 0.4434, 0.3504, 0.6259, 0.3504, 0.6259, 0.3483, 0.8383, 0.1745, 0.8321, 0.154, 0.935, 0.154, 0.935, 0.1745, 0.4639, 0.5585, 0.4434, 0.5647, 0.6259, 0.5647, 0.6259, 0.5585, 0.523, 0.4993, 0.5129, 0.5182, 0.6259, 0.5182, 0.6259, 0.4993, 0.3227, 0.3862, 0.3817, 0.4176, 0.4775, 0.2377, 0.4186, 0.2063, 0.7651, 0.6157, 0.8177, 0.6157, 0.8177, 0.7113, 0.7651, 0.711, 0.773, 0.2967, 0.7919, 0.2866, 0.935, 0.2866, 0.935, 0.2967, 0.523, 0.4157, 0.5293, 0.4362, 0.6249, 0.4362, 0.6259, 0.4157, 0.7525, 0.08864, 0.7312, 0.08654, 0.935, 0.08654, 0.935, 0.08864, 0.7525, 0.303, 0.773, 0.2967, 0.935, 0.2967, 0.935, 0.303, 0.5129, 0.3968, 0.523, 0.4157, 0.6259, 0.4157, 0.6259, 0.3968, 0.6736, 0.57, 0.695, 0.5871, 0.695, 0.7124, 0.6736, 0.7121, 0.4994, 0.5348, 0.4828, 0.5484, 0.6259, 0.5484, 0.6259, 0.5348, 0.4434, 0.3504, 0.4639, 0.3566, 0.6259, 0.3566, 0.6259, 0.3504, 0.4639, 0.3566, 0.4828, 0.3667, 0.6259, 0.3667, 0.6259, 0.3566, 0.8084, 0.1185, 0.7919, 0.105, 0.935, 0.105, 0.935, 0.1185, 0.8522, 0.5226, 0.8736, 0.5397, 0.8736, 0.3976, 0.8522, 0.3973, 0.8321, 0.154, 0.822, 0.1351, 0.935, 0.1351, 0.935, 0.154, 0.82, 0.5014, 0.8522, 0.5226, 0.8522, 0.3973, 0.82, 0.3973, 0.4434, 0.5647, 0.4221, 0.5668, 0.6259, 0.5668, 0.6259, 0.5647, 0.822, 0.1351, 0.8084, 0.1185, 0.935, 0.1185, 0.935, 0.1351, 0.7274, 0.4575, 0.715, 0.4575, 0.715, 0.4788, 0.7274, 0.4788, 0.4333, 0.06053, 0.4333, 0.07619, 0.4118, 0.07616, 0.4118, 0.06683, 0.5033, 0.09747, 0.5033, 0.07619, 0.556, 0.07616, 0.556, 0.09747, 0.4654, 0.09599, 0.4654, 0.07622, 0.5033, 0.07619, 0.5033, 0.09747, 0.4333, 0.09179, 0.4333, 0.07619, 0.4654, 0.07622, 0.4654, 0.09599, 0.3565, 0.52, 0.3556, 0.5294, 0.3556, 0.52, 0.4333, 0.07619, 0.4333, 0.09179, 0.4118, 0.08548, 0.4118, 0.07616, 0.715, 0.4575, 0.7274, 0.4575, 0.7274, 0.4362, 0.715, 0.4362, 0.556, 0.07616, 0.5033, 0.07619, 0.5033, 0.05484, 0.556, 0.05484, 0.5033, 0.07619, 0.4654, 0.07622, 0.4654, 0.05632, 0.5033, 0.05484, 0.4654, 0.07622, 0.4333, 0.07619, 0.4333, 0.06053, 0.4654, 0.05632, 0.3556, 0.5107, 0.3565, 0.52, 0.3556, 0.52, 0.2233, 0.3398, 0.2243, 0.3534, 0.209, 0.3534, 0.209, 0.3398, 0.2225, 0.3233, 0.2233, 0.3398, 0.209, 0.3398, 0.209, 0.3233, 0.2218, 0.3044, 0.2225, 0.3233, 0.209, 0.3233, 0.209, 0.3044, 0.2214, 0.2839, 0.2218, 0.3044, 0.209, 0.3044, 0.209, 0.2839, 0.2213, 0.2626, 0.2214, 0.2839, 0.209, 0.2839, 0.209, 0.2626, 0.2214, 0.2413, 0.2213, 0.2626, 0.209, 0.2626, 0.209, 0.2413, 0.2218, 0.2208, 0.2214, 0.2413, 0.209, 0.2413, 0.209, 0.2208, 0.2225, 0.2019, 0.2218, 0.2208, 0.209, 0.2208, 0.209, 0.2019, 0.2243, 0.3534, 0.2255, 0.3635, 0.209, 0.3635, 0.209, 0.3534, 0.2282, 0.1533, 0.2268, 0.1554, 0.209, 0.1554, 0.209, 0.1533, 0.2255, 0.3635, 0.2268, 0.3697, 0.209, 0.3697, 0.209, 0.3635, 0.2268, 0.1554, 0.2255, 0.1616, 0.209, 0.1616, 0.209, 0.1554, 0.2268, 0.3697, 0.2282, 0.3718, 0.209, 0.3718, 0.209, 0.3697, 0.2255, 0.1616, 0.2243, 0.1717, 0.209, 0.1717, 0.209, 0.1616, 0.2243, 0.1717, 0.2233, 0.1853, 0.209, 0.1853, 0.209, 0.1717, 0.2233, 0.1853, 0.2225, 0.2019, 0.209, 0.2019, 0.209, 0.1853, 0.3105, 0.3233, 0.3105, 0.3398, 0.2233, 0.3398, 0.2225, 0.3233, 0.3105, 0.3044, 0.3105, 0.3233, 0.2225, 0.3233, 0.2218, 0.3044, 0.3105, 0.3398, 0.3105, 0.3534, 0.2243, 0.3534, 0.2233, 0.3398, 0.3105, 0.1554, 0.3105, 0.1616, 0.2255, 0.1616, 0.2268, 0.1554, 0.3105, 0.3697, 0.3105, 0.3718, 0.2282, 0.3718, 0.2268, 0.3697, 0.3105, 0.1616, 0.3105, 0.1717, 0.2243, 0.1717, 0.2255, 0.1616, 0.3105, 0.2839, 0.3105, 0.3044, 0.2218, 0.3044, 0.2214, 0.2839, 0.3105, 0.2413, 0.3105, 0.2626, 0.2213, 0.2626, 0.2214, 0.2413, 0.3105, 0.2626, 0.3105, 0.2839, 0.2214, 0.2839, 0.2213, 0.2626, 0.3105, 0.1533, 0.3105, 0.1554, 0.2268, 0.1554, 0.2282, 0.1533, 0.3105, 0.3635, 0.3105, 0.3697, 0.2268, 0.3697, 0.2255, 0.3635, 0.3105, 0.3534, 0.3105, 0.3635, 0.2255, 0.3635, 0.2243, 0.3534, 0.3105, 0.2019, 0.3105, 0.2208, 0.2218, 0.2208, 0.2225, 0.2019, 0.3105, 0.2208, 0.3105, 0.2413, 0.2214, 0.2413, 0.2218, 0.2208, 0.3105, 0.1717, 0.3105, 0.1853, 0.2233, 0.1853, 0.2243, 0.1717, 0.3105, 0.1853, 0.3105, 0.2019, 0.2225, 0.2019, 0.2233, 0.1853, 0.2018, 0.9675, 0.2119, 0.9675, 0.2119, 0.7555, 0.2018, 0.7555, 0.2014, 0.6648, 0.2014, 0.6435, 0.4134, 0.6435, 0.4134, 0.6648, 0.1528, 0.9675, 0.1717, 0.9675, 0.1717, 0.7555, 0.1528, 0.7555, 0.2014, 0.6853, 0.2014, 0.6648, 0.4134, 0.6648, 0.4134, 0.6853])
me_cylinder_001.materials.append(mat_body)
me_cylinder_001.update()

# ---- objects
ob_toilet = bpy.data.objects.new('Toilet', me_cylinder_001)

# ---- transforms, parenting, visibility, modifiers, constraints
ob_toilet.location = (0.0, 0.0, 0.0)

# ---- collection membership
col_collection.objects.link(ob_toilet)

# ---- scene / render settings (as saved in the file)
scene.frame_start = 1; scene.frame_end = 250; scene.frame_set(1)
scene.render.engine = 'BLENDER_EEVEE_NEXT'
bpy.context.view_layer.update()

# ---- added for rendering (the .blend has no active camera and no usable light): camera, sun
cam_auto = bpy.data.cameras.new('AutoCamera')
cam_auto.lens = 50.0
cam_auto.sensor_width = 36.0
cam_auto.clip_end = 1000.0
ob_auto_camera = bpy.data.objects.new('AutoCamera', cam_auto)
scene.collection.objects.link(ob_auto_camera)
ob_auto_camera.location = (1.41095, -1.91266, 1.63842)
ob_auto_camera.rotation_euler = (1.09748, -7.21219e-08, 0.694738)
scene.camera = ob_auto_camera
light_auto_sun = bpy.data.lights.new('AutoSun', 'SUN')
light_auto_sun.energy = 3.0
light_auto_sun.angle = 0.0523599
ob_auto_sun = bpy.data.objects.new('AutoSun', light_auto_sun)
scene.collection.objects.link(ob_auto_sun)
ob_auto_sun.rotation_euler = (0.872665, 0.174533, 0.523599)
bpy.context.view_layer.update()
